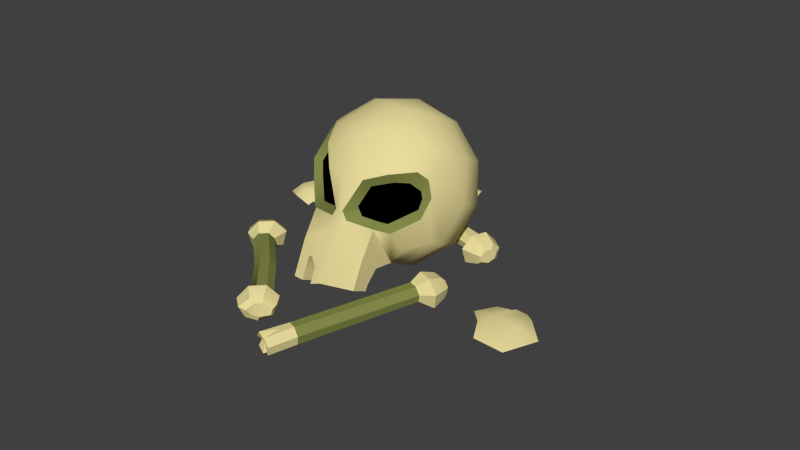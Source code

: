 # Source: Skull.blend  (saved by Blender 2.76.0; exported with 4.5.12 LTS)
import bpy
from mathutils import Matrix  # noqa: F401  (used for matrix-valued properties, if any)

bpy.ops.wm.read_factory_settings(use_empty=True)
scene = bpy.context.scene
scene.name = 'Scene'

# ---- collections
col_collection_1 = bpy.data.collections.new('Collection 1'); scene.collection.children.link(col_collection_1)

# ---- materials (node trees are filled in below, after node groups)
mat_skull = bpy.data.materials.new('Skull')
mat_skull.alpha_threshold = 0.0
mat_skull.use_transparent_shadow = False
mat_skull.diffuse_color = (0.8, 0.7028, 0.3258, 1.0)
mat_skull.roughness = 0.5
mat_skull2 = bpy.data.materials.new('Skull2')
mat_skull2.alpha_threshold = 0.0
mat_skull2.use_transparent_shadow = False
mat_skull2.diffuse_color = (0.2265, 0.2529, 0.06768, 1.0)
mat_skull2.roughness = 0.5
mat_skulleyesockets = bpy.data.materials.new('SkullEyeSockets')
mat_skulleyesockets.alpha_threshold = 0.0
mat_skulleyesockets.use_transparent_shadow = False
mat_skulleyesockets.diffuse_color = (0.0, 0.0, 0.0, 1.0)
mat_skulleyesockets.roughness = 0.5

# ---- material node trees

# ---- world
world_world = bpy.data.worlds.new('World'); scene.world = world_world
world_world.color = (0.05088, 0.05088, 0.05088)
world_world.use_sun_shadow = False
world_world.sun_shadow_jitter_overblur = 0.0
world_world.cycles.sampling_method = 'MANUAL'
world_world.cycles.sample_map_resolution = 256

# ---- meshes
me_untitled = bpy.data.meshes.new('Untitled')
me_untitled.from_pydata([(0.0, 3.052, 5.286), (-1.526, 2.643, 5.286), (-2.643, 1.526, 5.286), (-3.052, 4.608e-07, 5.286), (-2.643, -1.526, 5.286), (-1.526, -2.643, 5.286), (0.0, -3.052, 5.286), (0.0, 5.286, 3.052), (-2.643, 4.578, 3.052), (-4.578, 2.643, 3.052), (-5.286, 7.982e-07, 3.052), (-4.173, -2.409, 3.519), (-2.643, -4.578, 3.052), (0.0, -5.286, 3.052), (0.0, 6.104, -2.668e-07), (-3.052, 5.286, -2.668e-07), (-5.286, 3.052, -2.668e-07), (-6.104, 9.217e-07, -2.668e-07), (-5.286, -3.052, -2.668e-07), (-2.802, -3.07, -0.5326), (0.0, -6.104, -2.668e-07), (-2.643, 4.578, -3.052), (-4.578, 2.643, -3.052), (-5.286, 7.982e-07, -3.052), (-4.929, -2.845, -1.541), (-2.643, -4.578, -3.052), (0.0, -5.457, -2.414), (0.0, 3.052, -5.286), (-1.526, 2.643, -5.286), (-2.643, 1.526, -5.286), (-3.052, 4.608e-07, -5.286), (-2.643, -1.526, -5.286), (-2.643, -4.877, -5.286), (0.0, -5.286, -5.286), (-2.643, -4.877, -8.078), (-2.643, -3.509, -8.078), (0.0, -5.286, -7.765), (-2.643, -3.509, -6.979), (-2.847, -4.932, 1.526), (-1.526, -5.695, -2.668e-07), (-4.285, -2.587, 1.519), (-4.643, -2.795, -2.682e-07), (-2.944, -3.554, -2.504), (-2.461, -4.033, -2.503), (-0.9169, -4.639, -1.926), (-1.752, -4.926, -0.3096), (-2.961, -4.207, 1.087), (-4.983, -1.132, -3.052), (-3.62, -2.09, -4.158), (-3.472, -3.749, -3.052), (-4.409, -2.659, -0.9959), (0.0, -1.526, -5.286), (0.0, -3.509, -7.765), (0.0, -3.509, -6.979), (-1.762, -3.509, -8.078), (-0.881, -3.509, -8.078), (-0.881, -5.15, -8.078), (-1.762, -5.014, -8.078), (-1.762, -3.509, -7.053), (-0.881, -3.509, -7.601), (-0.881, -5.15, -6.851), (-1.762, -5.014, -6.303), (-1.429, -3.509, -7.053), (-1.423, -5.066, -6.303), (-4.749, -2.005, 3.052), (-4.726, -2.729, 2.414), (-4.226, -3.108, 2.742), (-4.111, -3.11, 3.052), (-0.2935, -5.365, -2.465), (-0.6383, -5.115, -3.052), (0.0, -5.286, -3.713), (-3.803, -2.983, 1.854), (-1.255, -4.362, -2.505), (0.0, 0.0, 6.104), (1.526, 2.643, 5.286), (2.643, 1.526, 5.286), (3.052, 4.608e-07, 5.286), (2.643, -1.526, 5.286), (1.526, -2.643, 5.286), (2.643, 4.578, 3.052), (4.578, 2.643, 3.052), (5.286, 7.982e-07, 3.052), (4.749, -2.005, 3.052), (4.173, -2.409, 3.519), (4.111, -3.11, 3.052), (2.643, -4.578, 3.052), (3.052, 5.286, -2.668e-07), (5.286, 3.052, -2.668e-07), (6.104, 9.217e-07, -2.668e-07), (5.046, -2.446, -2.668e-07), (4.726, -2.918, 1.162), (4.226, -3.69, 1.49), (2.847, -4.932, 0.8086), (1.526, -5.695, -2.668e-07), (0.0, 5.286, -3.052), (2.643, 4.578, -3.052), (4.578, 2.643, -3.052), (5.286, 7.982e-07, -3.052), (4.983, -1.132, -3.052), (4.929, -2.845, -1.541), (4.367, -2.49, -0.2139), (4.409, -2.659, -0.9959), (2.944, -3.554, -2.504), (2.461, -4.033, -2.503), (2.802, -3.07, -0.5326), (1.255, -4.362, -2.505), (0.9169, -4.639, -1.926), (1.752, -4.926, -0.3096), (1.526, 2.643, -5.286), (2.643, 1.526, -5.286), (3.052, 4.608e-07, -5.286), (2.643, -1.526, -5.286), (3.62, -2.09, -4.158), (3.472, -3.749, -3.052), (2.643, -4.578, -3.052), (2.643, -4.877, -5.286), (0.6383, -5.115, -3.052), (2.643, -3.509, -6.979), (2.961, -4.207, 0.3694), (3.803, -3.565, 0.6024), (4.285, -2.776, 0.2679), (0.2935, -5.365, -2.465), (2.643, -3.509, -7.397), (2.643, -4.877, -7.397), (-2.643, -3.073, -5.76), (0.0, -3.073, -5.76), (2.643, -3.073, -5.76), (2.815, -9.73, -10.94), (2.248, -9.674, -10.6), (2.098, -9.93, -10.0), (2.477, -10.3, -9.606), (3.1, -10.52, -9.705), (3.499, -10.4, -10.23), (3.372, -10.05, -10.78), (5.929, -2.433, -6.92), (5.33, -2.349, -6.602), (5.173, -2.564, -6.077), (5.575, -2.917, -5.739), (6.235, -3.14, -5.844), (6.655, -3.067, -6.311), (6.518, -2.753, -6.79), (6.44, -1.573, -7.142), (5.398, -1.427, -6.59), (5.08, -1.862, -5.527), (5.841, -2.527, -4.89), (6.95, -2.903, -5.065), (7.742, -2.766, -5.948), (7.466, -2.129, -6.917), (6.734, -0.8851, -6.36), (5.958, -0.7767, -5.949), (5.737, -1.08, -5.209), (6.283, -1.557, -4.752), (7.122, -1.842, -4.885), (7.69, -1.743, -5.518), (7.498, -1.299, -6.193), (6.949, -0.8096, -5.903), (6.439, -0.7383, -5.633), (6.314, -0.9093, -5.216), (6.645, -1.199, -4.938), (7.214, -1.392, -5.029), (7.559, -1.332, -5.413), (7.451, -1.082, -5.793), (1.399, -11.37, -11.52), (1.966, -11.43, -11.86), (2.709, -11.82, -11.72), (2.836, -12.17, -11.17), (2.437, -12.28, -10.65), (1.627, -12.0, -10.52), (1.248, -11.63, -10.92), (2.771, -10.65, -11.27), (2.466, -11.17, -10.06), (1.421, -11.27, -11.09), (1.894, -11.49, -11.07), (-7.27, -3.444, -7.497), (-7.719, -3.958, -7.458), (-7.829, -4.298, -6.99), (-7.519, -4.209, -6.446), (-7.021, -3.758, -6.236), (-6.71, -3.284, -6.517), (-6.821, -3.144, -7.079), (-7.66, -2.528, -7.74), (-8.441, -3.421, -7.672), (-8.665, -4.11, -6.726), (-8.079, -3.942, -5.699), (-7.241, -3.183, -5.345), (-6.655, -2.289, -5.876), (-6.879, -2.006, -7.012), (-8.421, -2.069, -7.124), (-9.002, -2.734, -7.073), (-9.291, -3.334, -6.47), (-8.738, -3.093, -5.677), (-8.104, -2.519, -5.409), (-7.517, -1.726, -5.72), (-7.673, -1.529, -6.511), (-8.458, -2.049, -6.712), (-8.84, -2.486, -6.678), (-9.187, -2.763, -6.31), (-8.673, -2.683, -5.86), (-8.244, -2.294, -5.678), (-7.948, -1.64, -5.786), (-8.036, -1.529, -6.232), (-4.847, -6.299, -8.585), (-4.412, -5.789, -8.648), (-4.955, -6.655, -8.076), (-4.654, -6.589, -7.504), (-4.171, -6.151, -7.3), (-3.869, -5.671, -7.617), (-3.977, -5.509, -8.217), (-0.5234, -9.819, -10.34), (-0.3084, -10.06, -9.301), (0.2385, -9.638, -9.515), (0.1505, -9.527, -9.962), (-1.801, -8.401, -9.809), (-2.25, -8.914, -9.769), (-2.173, -9.68, -10.59), (-1.392, -8.787, -10.66), (-2.36, -9.255, -9.301), (-2.397, -10.37, -9.644), (-2.05, -9.166, -8.757), (-1.811, -10.2, -8.617), (-1.552, -8.714, -8.547), (-0.9738, -9.442, -8.264), (-1.241, -8.241, -8.828), (-0.3876, -8.548, -8.795), (-1.352, -8.101, -9.39), (-0.6117, -8.265, -9.931), (-1.296, -10.3, -10.6), (-0.7152, -9.631, -10.65), (-1.586, -10.9, -9.996), (-1.032, -10.65, -9.203), (-0.3984, -10.08, -8.935), (0.1885, -9.288, -9.246), (0.03243, -9.091, -10.04), (-0.9053, -10.26, -10.3), (-1.001, -10.76, -10.04), (-0.7383, -10.45, -9.483), (12.66, 0.9301, -5.535), (9.68, -0.7743, -6.33), (11.45, -1.333, -6.008), (13.31, -1.049, -6.171), (11.4, -2.872, -7.549), (13.55, -2.544, -7.739), (14.54, -0.1541, -6.688), (13.1, 0.9026, -5.769), (12.56, 1.15, -5.588), (11.92, 1.554, -5.664), (11.83, 0.804, -5.463), (11.67, 0.3708, -5.562), (11.56, 0.3906, -5.542), (10.39, 0.724, -5.765), (9.731, 0.9945, -6.184), (10.6, -1.578, -6.682), (4.816, 5.247, -3.445), (5.033, 5.681, -2.964), (5.087, 5.574, -2.387), (4.937, 5.007, -2.148), (4.696, 4.408, -2.428), (4.546, 4.226, -3.015), (4.599, 4.6, -3.468), (5.478, 5.055, -4.204), (5.855, 5.81, -3.367), (5.964, 5.594, -2.201), (5.68, 4.525, -1.751), (5.275, 3.517, -2.221), (4.992, 3.174, -3.329), (5.1, 3.929, -4.244), (6.453, 4.636, -3.997), (6.734, 5.198, -3.374), (6.81, 5.048, -2.561), (6.606, 4.281, -2.238), (6.3, 3.518, -2.594), (6.097, 3.272, -3.39), (6.172, 3.798, -4.027), (6.735, 4.284, -3.759), (6.92, 4.653, -3.349), (6.963, 4.568, -2.891), (6.839, 4.103, -2.695), (6.631, 3.585, -2.937), (6.508, 3.436, -3.419), (6.551, 3.733, -3.778), (1.668, 6.123, -3.106), (1.784, 5.822, -1.706), (1.407, 5.094, -2.595), (1.459, 5.485, -3.098), (-8.142, 9.614, -1.274), (-7.958, 9.983, -0.8641), (-7.915, 9.898, -0.4058), (-8.038, 9.433, -0.21), (-8.246, 8.915, -0.4514), (-8.37, 8.766, -0.9337), (-8.327, 9.063, -1.293), (-6.176, 8.873, -1.754), (-5.959, 9.306, -1.273), (-6.473, 10.3, -1.274), (-6.851, 9.544, -2.111), (-5.905, 9.2, -0.6958), (-6.365, 10.08, -0.1075), (-6.055, 8.633, -0.4574), (-6.648, 9.014, 0.3425), (-6.296, 8.034, -0.7371), (-7.053, 8.005, -0.1277), (-6.446, 7.852, -1.324), (-7.337, 7.663, -1.236), (-6.393, 8.226, -1.777), (-7.228, 8.418, -2.151), (-7.505, 10.32, -0.9869), (-7.786, 9.755, -1.61), (-7.429, 10.17, -0.1743), (-7.633, 9.4, 0.1486), (-7.939, 8.637, -0.2072), (-8.142, 8.391, -1.003), (-8.067, 8.917, -1.64), (1.878, 6.527, -2.612), (1.929, 6.393, -1.989), (1.552, 5.244, -1.975), (-0.8194, 12.7, 0.2514), (-2.517, 12.35, -0.03216), (-1.991, 11.61, 0.3369), (-0.8587, 11.51, 0.4906), (-2.063, 11.09, -0.2772), (-0.9298, 10.85, -0.3158), (-0.05409, 10.87, -0.7691), (-2.003, 10.42, -1.27), (-1.711, 10.58, -0.895), (-1.706, 10.45, -1.046), (-1.665, 10.4, -1.202), (-1.305, 10.33, -1.008), (-0.9181, 10.53, -0.8976), (-1.01, 10.44, -0.9946), (-0.8874, 10.37, -1.453), (-0.7016, 10.42, -1.105), (-0.3386, 10.57, -1.138), (-0.1067, 11.77, 0.1972), (-0.5518, 12.69, 0.2942), (-0.8139, 12.8, 0.2024), (-1.01, 12.9, -0.06395), (-1.235, 12.52, -0.02849), (-1.417, 12.32, -0.1235), (-1.457, 12.34, -0.1473), (-1.749, 12.77, -0.3404), (-1.971, 13.16, -0.3047), (-2.328, 11.49, -0.6329), (-11.46, 4.763, -2.684), (-11.82, 3.105, -3.796), (-11.15, 3.321, -2.97), (-10.48, 4.007, -2.455), (-10.21, 2.633, -3.443), (-9.443, 3.425, -2.848), (-8.887, 4.547, -2.77), (-9.284, 2.487, -4.274), (-9.132, 2.825, -3.901), (-8.909, 2.873, -3.984), (-8.816, 2.941, -4.069), (-8.624, 3.175, -3.751), (-8.586, 3.537, -3.593), (-8.412, 3.588, -3.729), (-8.165, 3.847, -4.152), (-8.207, 4.0, -3.701), (-8.352, 4.261, -3.426), (-10.07, 4.835, -2.397), (-11.21, 4.888, -2.636), (-11.53, 4.845, -2.774), (-11.84, 4.865, -3.083), (-11.75, 4.458, -2.913), (-11.67, 4.201, -2.949), (-11.72, 4.18, -2.98), (-12.15, 4.019, -3.524), (-12.31, 3.987, -3.973), (-10.62, 2.503, -3.941), (3.765, -6.07, -8.633), (4.347, -6.139, -8.964), (3.611, -6.306, -8.072), (4.001, -6.669, -7.704), (4.643, -6.887, -7.805), (5.052, -6.795, -8.3), (4.92, -6.462, -8.816)], [], [(73, 0, 1), (73, 1, 2), (73, 2, 3), (73, 3, 4), (73, 4, 5), (73, 5, 6), (0, 7, 8, 1), (1, 8, 9, 2), (2, 9, 10, 3), (3, 10, 64, 11, 4), (4, 11, 67, 12, 5), (5, 12, 13, 6), (7, 14, 15, 8), (8, 15, 16, 9), (9, 16, 17, 10), (10, 17, 18, 65, 64), (67, 66, 38, 12), (12, 38, 39, 20, 13), (14, 94, 21, 15), (15, 21, 22, 16), (16, 22, 23, 17), (17, 23, 47, 24, 18), (41, 50, 42, 43, 19), (19, 43, 72, 44, 45), (94, 27, 28, 21), (21, 28, 29, 22), (22, 29, 30, 23), (23, 30, 31, 48, 47), (49, 48, 31, 25), (25, 32, 33, 70, 69), (27, 51, 31, 30, 29, 28), (31, 32, 25), (32, 31, 124, 37, 35, 34), (31, 51, 125, 124), (46, 19, 45), (71, 40, 41, 19, 46), (68, 26, 20, 39), (65, 18, 41, 40), (18, 24, 50, 41), (49, 25, 43, 42), (25, 69, 72, 43), (68, 39, 45, 44), (39, 38, 46, 45), (38, 66, 71, 46), (24, 47, 48, 49), (24, 49, 42, 50), (63, 61, 58, 62), (57, 34, 35, 54), (55, 52, 36, 56), (55, 56, 60, 59), (57, 54, 58, 61), (32, 34, 57, 61, 63, 60, 56, 36, 33), (35, 37, 53, 52, 55, 59, 62, 58, 54), (62, 59, 60, 63), (11, 64, 65, 66, 67), (66, 65, 40, 71), (69, 68, 44, 72), (26, 68, 69, 70), (73, 74, 0), (73, 75, 74), (73, 76, 75), (73, 77, 76), (73, 78, 77), (73, 6, 78), (0, 74, 79, 7), (74, 75, 80, 79), (75, 76, 81, 80), (76, 77, 83, 82, 81), (77, 78, 85, 84, 83), (78, 6, 13, 85), (7, 79, 86, 14), (79, 80, 87, 86), (80, 81, 88, 87), (81, 82, 90, 89, 88), (84, 85, 92, 91), (85, 13, 20, 93, 92), (14, 86, 95, 94), (86, 87, 96, 95), (87, 88, 97, 96), (88, 89, 99, 98, 97), (100, 104, 103, 102, 101), (104, 107, 106, 105, 103), (94, 95, 108, 27), (95, 96, 109, 108), (96, 97, 110, 109), (97, 98, 112, 111, 110), (113, 114, 111, 112), (114, 116, 70, 33, 115), (27, 108, 109, 110, 111, 51), (111, 114, 115), (115, 123, 122, 117, 126, 111), (111, 126, 125, 51), (118, 107, 104), (119, 118, 104, 100, 120), (121, 93, 20, 26), (90, 120, 100, 89), (89, 100, 101, 99), (113, 102, 103, 114), (114, 103, 105, 116), (121, 106, 107, 93), (93, 107, 118, 92), (92, 118, 119, 91), (99, 113, 112, 98), (99, 101, 102, 113), (122, 123, 36, 52), (83, 84, 91, 90, 82), (91, 119, 120, 90), (116, 105, 106, 121), (26, 70, 116, 121), (125, 53, 37, 124), (126, 117, 53, 125), (36, 123, 115, 33), (53, 117, 122, 52), (370, 369, 135, 134), (369, 371, 136, 135), (371, 372, 137, 136), (372, 373, 138, 137), (373, 374, 139, 138), (374, 375, 140, 139), (375, 370, 134, 140), (164, 166, 170, 169), (155, 156, 157, 158, 159, 160, 161), (134, 135, 142, 141), (135, 136, 143, 142), (136, 137, 144, 143), (137, 138, 145, 144), (138, 139, 146, 145), (139, 140, 147, 146), (140, 134, 141, 147), (141, 142, 149, 148), (142, 143, 150, 149), (143, 144, 151, 150), (144, 145, 152, 151), (145, 146, 153, 152), (146, 147, 154, 153), (147, 141, 148, 154), (148, 149, 156, 155), (149, 150, 157, 156), (150, 151, 158, 157), (151, 152, 159, 158), (152, 153, 160, 159), (153, 154, 161, 160), (154, 148, 155, 161), (128, 127, 163, 162), (127, 133, 164, 169, 163), (133, 132, 165, 164), (132, 131, 166, 165), (131, 130, 167, 170, 166), (130, 129, 168, 167), (129, 128, 162, 171, 168), (167, 168, 171, 172), (164, 165, 166), (170, 167, 172, 163, 169), (171, 162, 163, 172), (194, 198, 199, 200), (173, 174, 181, 180), (174, 175, 182, 181), (175, 176, 183, 182), (176, 177, 184, 183), (177, 178, 185, 184), (178, 179, 186, 185), (179, 173, 180, 186), (180, 181, 188, 187), (181, 182, 189, 188), (182, 183, 190, 189), (183, 184, 191, 190), (184, 185, 192, 191), (185, 186, 193, 192), (186, 180, 187, 193), (187, 188, 195, 194), (188, 189, 196, 195), (189, 190, 197, 196), (190, 191, 198, 197), (191, 192, 199, 198), (192, 193, 200, 199), (193, 187, 194, 200), (177, 176, 204, 205), (178, 177, 205, 206), (179, 178, 206, 207), (173, 179, 207, 202), (174, 173, 202, 201), (175, 174, 201, 203), (176, 175, 203, 204), (194, 195, 197, 198), (195, 196, 197), (208, 211, 210, 209), (212, 215, 214, 213), (213, 214, 217, 216), (216, 217, 219, 218), (218, 219, 221, 220), (220, 221, 223, 222), (222, 223, 225, 224), (224, 225, 215, 212), (215, 227, 226, 214), (214, 226, 228, 217), (217, 228, 229, 219), (219, 229, 230, 221), (221, 230, 231, 223), (223, 231, 232, 225), (225, 232, 227, 215), (227, 208, 233, 226), (226, 233, 234, 228), (228, 234, 235, 229), (229, 235, 209, 230), (230, 209, 210, 231), (231, 210, 211, 232), (232, 211, 208, 227), (205, 204, 218, 220), (206, 205, 220, 222), (207, 206, 222, 224), (202, 207, 224, 212), (201, 202, 212, 213), (203, 201, 213, 216), (204, 203, 216, 218), (208, 209, 235, 233), (233, 235, 234), (245, 246, 236, 244), (244, 236, 243), (250, 237, 249), (249, 237, 238, 248), (247, 248, 238, 239, 236, 246), (237, 251, 240, 238), (238, 240, 241, 239), (239, 241, 242), (236, 239, 242, 243), (273, 274, 275, 276, 277, 278, 279), (252, 253, 260, 259), (253, 254, 261, 260), (254, 255, 262, 261), (255, 256, 263, 262), (256, 257, 264, 263), (257, 258, 265, 264), (258, 252, 259, 265), (259, 260, 267, 266), (260, 261, 268, 267), (261, 262, 269, 268), (262, 263, 270, 269), (263, 264, 271, 270), (264, 265, 272, 271), (265, 259, 266, 272), (266, 267, 274, 273), (267, 268, 275, 274), (268, 269, 276, 275), (269, 270, 277, 276), (270, 271, 278, 277), (271, 272, 279, 278), (272, 266, 273, 279), (312, 253, 252, 280), (313, 254, 253, 312), (281, 255, 254, 313), (314, 256, 255, 281), (282, 257, 256, 314), (283, 258, 257, 282), (280, 252, 258, 283), (284, 290, 289, 288, 287, 286, 285), (291, 294, 293, 292), (292, 293, 296, 295), (295, 296, 298, 297), (297, 298, 300, 299), (299, 300, 302, 301), (301, 302, 304, 303), (303, 304, 294, 291), (294, 306, 305, 293), (293, 305, 307, 296), (296, 307, 308, 298), (298, 308, 309, 300), (300, 309, 310, 302), (302, 310, 311, 304), (304, 311, 306, 294), (306, 284, 285, 305), (305, 285, 286, 307), (307, 286, 287, 308), (308, 287, 288, 309), (309, 288, 289, 310), (310, 289, 290, 311), (311, 290, 284, 306), (312, 280, 291, 292), (313, 312, 292, 295), (281, 313, 295, 297), (314, 281, 297, 299), (282, 314, 299, 301), (283, 282, 301, 303), (280, 283, 303, 291), (335, 336, 315, 334), (334, 315, 333), (340, 316, 339), (339, 316, 317, 338), (337, 338, 317, 318, 315, 336), (316, 341, 319, 317), (317, 319, 320, 318), (318, 320, 321, 332), (322, 319, 341), (319, 322, 323, 324, 326, 320), (320, 326, 327, 328, 330, 331, 321), (325, 326, 324), (329, 330, 328), (315, 318, 332, 333), (362, 363, 342, 361), (361, 342, 360), (367, 343, 366), (366, 343, 344, 365), (364, 365, 344, 345, 342, 363), (343, 368, 346, 344), (344, 346, 347, 345), (345, 347, 348, 359), (349, 346, 368), (346, 349, 350, 351, 353, 347), (347, 353, 354, 355, 357, 358, 348), (352, 353, 351), (356, 357, 355), (342, 345, 359, 360), (133, 127, 370, 375), (132, 133, 375, 374), (131, 132, 374, 373), (130, 131, 373, 372), (129, 130, 372, 371), (128, 129, 371, 369), (127, 128, 369, 370)])
me_untitled.polygons.foreach_set('use_smooth', [True] * 318)
me_untitled.polygons.foreach_set('material_index', [0, 0, 0, 0, 0, 0, 0, 0, 0, 0, 0, 0, 0, 0, 0, 0, 0, 0, 0, 0, 0, 0, 2, 2, 0, 0, 0, 0, 0, 0, 0, 0, 0, 0, 2, 2, 0, 1, 1, 1, 1, 1, 1, 1, 0, 1, 0, 0, 0, 0, 0, 0, 0, 0, 0, 1, 1, 0, 0, 0, 0, 0, 0, 0, 0, 0, 0, 0, 0, 0, 0, 0, 0, 0, 0, 0, 0, 0, 0, 0, 2, 2, 0, 0, 0, 0, 0, 0, 0, 0, 0, 0, 2, 2, 0, 1, 1, 1, 1, 1, 1, 1, 0, 1, 0, 0, 1, 1, 0, 0, 0, 0, 0, 1, 1, 1, 1, 1, 1, 1, 0, 0, 0, 0, 0, 0, 0, 0, 0, 0, 0, 0, 0, 0, 0, 0, 0, 0, 0, 0, 0, 0, 0, 0, 0, 0, 0, 0, 0, 0, 0, 0, 0, 0, 0, 0, 0, 0, 0, 0, 0, 0, 0, 0, 0, 0, 0, 0, 0, 0, 0, 0, 0, 0, 0, 0, 1, 1, 1, 1, 1, 1, 1, 0, 0, 0, 0, 0, 0, 0, 0, 0, 0, 0, 0, 0, 0, 0, 0, 0, 0, 0, 0, 0, 0, 0, 0, 1, 1, 1, 1, 1, 1, 1, 0, 0, 0, 0, 0, 0, 0, 0, 0, 0, 0, 0, 0, 0, 0, 0, 0, 0, 0, 0, 0, 0, 0, 0, 0, 0, 0, 0, 0, 0, 0, 0, 0, 0, 0, 0, 0, 0, 0, 0, 0, 0, 0, 0, 0, 0, 0, 0, 0, 0, 0, 0, 0, 0, 0, 0, 0, 0, 0, 0, 0, 0, 0, 0, 0, 0, 0, 0, 0, 0, 0, 0, 0, 0, 0, 0, 0, 0, 0, 0, 0, 0, 0, 0, 0, 0, 0, 0, 0, 0, 0, 0, 0, 0, 0, 0, 0, 1, 1, 1, 1, 1, 1, 1])
_k = set([(18, 24), (18, 65), (24, 49), (25, 31), (25, 32), (25, 49), (25, 69), (31, 124), (32, 34), (34, 35), (34, 57), (35, 37), (35, 54), (36, 56), (36, 123), (37, 124), (38, 39), (38, 66), (39, 68), (40, 41), (40, 71), (41, 50), (42, 43), (42, 50), (43, 72), (44, 45), (44, 72), (45, 46), (46, 71), (52, 55), (52, 122), (54, 57), (54, 58), (55, 56), (55, 59), (56, 60), (57, 61), (58, 62), (59, 62), (60, 63), (61, 63), (65, 66), (68, 69), (89, 90), (89, 99), (90, 91), (91, 92), (92, 93), (93, 121), (99, 113), (100, 101), (100, 120), (101, 102), (102, 103), (103, 105), (105, 106), (106, 107), (107, 118), (111, 114), (111, 126), (113, 114), (114, 115), (114, 116), (115, 123), (116, 121), (117, 122), (117, 126), (118, 119), (119, 120), (122, 123), (127, 163), (127, 370), (128, 162), (128, 369), (129, 168), (129, 371), (130, 167), (130, 372), (131, 166), (131, 373), (132, 165), (132, 374), (133, 164), (133, 375), (134, 135), (134, 140), (134, 141), (134, 370), (135, 142), (135, 369), (136, 143), (136, 371), (137, 138), (137, 144), (137, 372), (138, 139), (138, 145), (138, 373), (139, 140), (139, 146), (139, 374), (140, 147), (140, 375), (141, 142), (141, 147), (141, 148), (142, 143), (142, 149), (143, 144), (143, 150), (144, 145), (144, 151), (145, 146), (145, 152), (146, 147), (146, 153), (147, 154), (148, 149), (148, 155), (149, 150), (149, 156), (150, 151), (150, 157), (151, 158), (152, 159), (153, 160), (154, 161), (155, 156), (155, 161), (156, 157), (157, 158), (158, 159), (159, 160), (160, 161), (162, 163), (162, 171), (163, 169), (163, 172), (164, 165), (164, 166), (164, 169), (165, 166), (166, 170), (167, 168), (167, 170), (167, 172), (168, 171), (169, 170), (171, 172), (173, 174), (173, 179), (173, 180), (173, 202), (174, 181), (174, 201), (175, 182), (175, 203), (176, 177), (176, 183), (176, 204), (177, 178), (177, 184), (177, 205), (178, 179), (178, 185), (178, 206), (179, 186), (179, 207), (180, 181), (180, 186), (180, 187), (181, 182), (181, 188), (182, 183), (182, 189), (183, 184), (183, 190), (184, 185), (184, 191), (185, 186), (185, 192), (186, 193), (187, 188), (187, 194), (188, 189), (188, 195), (189, 190), (189, 196), (190, 197), (191, 198), (192, 199), (193, 200), (194, 195), (194, 200), (195, 196), (196, 197), (197, 198), (198, 199), (199, 200), (201, 213), (202, 212), (203, 216), (204, 218), (205, 220), (206, 222), (207, 224), (208, 211), (208, 227), (208, 233), (209, 210), (209, 230), (209, 235), (210, 211), (210, 231), (211, 232), (212, 213), (212, 215), (212, 224), (213, 214), (214, 215), (214, 217), (214, 226), (215, 225), (215, 227), (216, 217), (217, 219), (217, 228), (218, 219), (218, 220), (219, 221), (219, 229), (220, 221), (220, 222), (221, 223), (221, 230), (222, 223), (222, 224), (223, 225), (223, 231), (224, 225), (225, 232), (226, 227), (226, 228), (226, 233), (228, 229), (228, 234), (229, 235), (233, 234), (234, 235), (252, 253), (252, 258), (252, 259), (252, 280), (253, 260), (253, 312), (254, 261), (254, 313), (255, 256), (255, 262), (255, 281), (256, 257), (256, 263), (256, 314), (257, 258), (257, 264), (257, 282), (258, 265), (258, 283), (259, 260), (259, 265), (259, 266), (260, 261), (260, 267), (261, 262), (261, 268), (262, 263), (262, 269), (263, 264), (263, 270), (264, 265), (264, 271), (265, 272), (266, 267), (266, 273), (267, 268), (267, 274), (268, 269), (268, 275), (269, 276), (270, 277), (271, 278), (272, 279), (273, 274), (273, 279), (274, 275), (275, 276), (276, 277), (277, 278), (278, 279), (280, 291), (281, 297), (282, 301), (283, 303), (284, 285), (284, 290), (284, 306), (285, 286), (285, 305), (286, 287), (286, 307), (287, 288), (287, 308), (288, 289), (288, 309), (289, 290), (289, 310), (290, 311), (291, 292), (291, 294), (291, 303), (292, 293), (292, 312), (293, 294), (293, 296), (293, 305), (294, 304), (294, 306), (295, 296), (295, 313), (296, 298), (296, 307), (297, 298), (297, 299), (298, 300), (298, 308), (299, 300), (299, 301), (299, 314), (300, 302), (300, 309), (301, 302), (301, 303), (302, 304), (302, 310), (303, 304), (304, 311), (305, 306), (305, 307), (307, 308)])
me_untitled.attributes.new('sharp_edge', 'BOOLEAN', 'EDGE').data.foreach_set('value', [ (min(e.vertices), max(e.vertices)) in _k for e in me_untitled.edges])
_uv = me_untitled.uv_layers.new(name='UVChannel_1')
_uv.uv.foreach_set('vector', [0.0, 1.0, 0.0, 0.8333, 0.08333, 0.8333, 0.08333, 1.0, 0.08333, 0.8333, 0.1667, 0.8333, 0.1667, 1.0, 0.1667, 0.8333, 0.25, 0.8333, 0.25, 1.0, 0.25, 0.8333, 0.3333, 0.8333, 0.3333, 1.0, 0.3333, 0.8333, 0.4167, 0.8333, 0.4167, 1.0, 0.4167, 0.8333, 0.5, 0.8333, 0.0, 0.8333, 0.0, 0.6667, 0.08333, 0.6667, 0.08333, 0.8333, 0.08333, 0.8333, 0.08333, 0.6667, 0.1667, 0.6667, 0.1667, 0.8333, 0.1667, 0.8333, 0.1667, 0.6667, 0.25, 0.6667, 0.25, 0.8333, 0.25, 0.8333, 0.25, 0.6667, 0.3132, 0.6667, 0.3333, 0.7015, 0.3333, 0.8333, 0.3333, 0.8333, 0.3333, 0.7015, 0.3535, 0.6667, 0.4167, 0.6667, 0.4167, 0.8333, 0.4167, 0.8333, 0.4167, 0.6667, 0.5, 0.6667, 0.5, 0.8333, 0.0, 0.6667, 0.0, 0.5, 0.08333, 0.5, 0.08333, 0.6667, 0.08333, 0.6667, 0.08333, 0.5, 0.1667, 0.5, 0.1667, 0.6667, 0.1667, 0.6667, 0.1667, 0.5, 0.25, 0.5, 0.25, 0.6667, 0.25, 0.6667, 0.25, 0.5, 0.3333, 0.5, 0.3333, 0.6318, 0.3132, 0.6667, 0.3535, 0.6667, 0.3503, 0.6497, 0.4167, 0.5833, 0.4167, 0.6667, 0.4167, 0.6667, 0.4167, 0.5833, 0.4583, 0.5, 0.5, 0.5, 0.5, 0.6667, 0.0, 0.5, 0.0, 0.3333, 0.08333, 0.3333, 0.08333, 0.5, 0.08333, 0.5, 0.08333, 0.3333, 0.1667, 0.3333, 0.1667, 0.5, 0.1667, 0.5, 0.1667, 0.3333, 0.25, 0.3333, 0.25, 0.5, 0.25, 0.5, 0.25, 0.3333, 0.2857, 0.3333, 0.3333, 0.4159, 0.3333, 0.5, 0.3333, 0.5, 0.3333, 0.4338, 0.3914, 0.3333, 0.4167, 0.3333, 0.4167, 0.5, 0.4167, 0.5, 0.4167, 0.3333, 0.4712, 0.3333, 0.489, 0.3774, 0.4583, 0.5, 0.0, 0.3333, 0.0, 0.1667, 0.08333, 0.1667, 0.08333, 0.3333, 0.08333, 0.3333, 0.08333, 0.1667, 0.1667, 0.1667, 0.1667, 0.3333, 0.1667, 0.3333, 0.1667, 0.1667, 0.25, 0.1667, 0.25, 0.3333, 0.25, 0.3333, 0.25, 0.1667, 0.3333, 0.1667, 0.3333, 0.2508, 0.2857, 0.3333, 0.381, 0.3333, 0.3333, 0.2508, 0.3333, 0.1667, 0.4167, 0.3333, 0.4167, 0.3333, 0.4167, 0.1667, 0.5, 0.1667, 0.5, 0.284, 0.4799, 0.3333, 1.0, 0.1667, 0.5, 0.1667, 0.3333, 0.1667, 0.25, 0.1667, 0.1667, 0.1667, 0.08333, 0.1667, 0.3333, 0.1667, 0.4167, 0.1667, 0.4167, 0.3333, 0.4167, 0.1667, 0.3333, 0.1667, 0.3333, 0.1667, 0.3333, 0.1667, 0.3333, 0.1667, 0.4167, 0.1667, 0.3333, 0.1667, 0.5, 0.1667, 0.5, 0.1667, 0.3333, 0.1667, 0.4167, 0.5833, 0.4167, 0.5, 0.4583, 0.5, 0.3569, 0.6431, 0.3333, 0.6174, 0.3333, 0.5, 0.4167, 0.5, 0.4167, 0.5833, 0.492, 0.3654, 0.5, 0.3682, 0.5, 0.5, 0.4583, 0.5, 0.3333, 0.6318, 0.3333, 0.5, 0.3333, 0.5, 0.3333, 0.6174, 0.3333, 0.5, 0.3333, 0.4159, 0.3333, 0.4338, 0.3333, 0.5, 0.381, 0.3333, 0.4167, 0.3333, 0.4167, 0.3333, 0.3914, 0.3333, 0.4167, 0.3333, 0.4799, 0.3333, 0.4712, 0.3333, 0.4167, 0.3333, 0.492, 0.3654, 0.4583, 0.5, 0.4583, 0.5, 0.489, 0.3774, 0.4583, 0.5, 0.4167, 0.5833, 0.4167, 0.5833, 0.4583, 0.5, 0.4167, 0.5833, 0.3503, 0.6497, 0.3569, 0.6431, 0.4167, 0.5833, 0.3333, 0.4159, 0.2857, 0.3333, 0.3333, 0.2508, 0.381, 0.3333, 0.3333, 0.4159, 0.381, 0.3333, 0.3914, 0.3333, 0.3333, 0.4338, 0.4551, 0.1667, 0.4444, 0.1667, 0.3889, 0.1667, 0.4099, 0.1667, 0.4444, 0.1667, 0.4167, 0.1667, 0.3333, 0.1667, 0.3889, 0.1667, 0.4444, 0.1667, 0.5, 0.1667, 0.5, 0.1667, 0.4722, 0.1667, 0.4444, 0.1667, 0.4722, 0.1667, 0.4722, 0.1667, 0.4444, 0.1667, 0.4444, 0.1667, 0.3889, 0.1667, 0.3889, 0.1667, 0.4444, 0.1667, 0.4167, 0.1667, 0.4167, 0.1667, 0.4444, 0.1667, 0.4444, 0.1667, 0.4551, 0.1667, 0.4722, 0.1667, 0.4722, 0.1667, 0.5, 0.1667, 0.5, 0.1667, 0.3333, 0.1667, 0.3333, 0.1667, 0.5, 0.1667, 0.5, 0.1667, 0.4444, 0.1667, 0.4444, 0.1667, 0.4099, 0.1667, 0.3889, 0.1667, 0.3889, 0.1667, 0.4099, 0.1667, 0.4444, 0.1667, 0.4722, 0.1667, 0.4551, 0.1667, 0.3333, 0.7015, 0.3132, 0.6667, 0.3333, 0.6318, 0.3503, 0.6497, 0.3535, 0.6667, 0.3503, 0.6497, 0.3333, 0.6318, 0.3333, 0.6174, 0.3569, 0.6431, 0.4799, 0.3333, 0.492, 0.3654, 0.489, 0.3774, 0.4712, 0.3333, 0.5, 0.3682, 0.492, 0.3654, 0.4799, 0.3333, 0.5, 0.284, 0.0, 1.0, 0.08333, 0.8333, 0.0, 0.8333, 0.08333, 1.0, 0.1667, 0.8333, 0.08333, 0.8333, 0.1667, 1.0, 0.25, 0.8333, 0.1667, 0.8333, 0.25, 1.0, 0.3333, 0.8333, 0.25, 0.8333, 0.3333, 1.0, 0.4167, 0.8333, 0.3333, 0.8333, 0.4167, 1.0, 0.5, 0.8333, 0.4167, 0.8333, 0.0, 0.8333, 0.08333, 0.8333, 0.08333, 0.6667, 0.0, 0.6667, 0.08333, 0.8333, 0.1667, 0.8333, 0.1667, 0.6667, 0.08333, 0.6667, 0.1667, 0.8333, 0.25, 0.8333, 0.25, 0.6667, 0.1667, 0.6667, 0.25, 0.8333, 0.3333, 0.8333, 0.3333, 0.7015, 0.3132, 0.6667, 0.25, 0.6667, 0.3333, 0.8333, 0.4167, 0.8333, 0.4167, 0.6667, 0.3535, 0.6667, 0.3333, 0.7015, 0.4167, 0.8333, 0.5, 0.8333, 0.5, 0.6667, 0.4167, 0.6667, 0.0, 0.6667, 0.08333, 0.6667, 0.08333, 0.5, 0.0, 0.5, 0.08333, 0.6667, 0.1667, 0.6667, 0.1667, 0.5, 0.08333, 0.5, 0.1667, 0.6667, 0.25, 0.6667, 0.25, 0.5, 0.1667, 0.5, 0.25, 0.6667, 0.3132, 0.6667, 0.3333, 0.6318, 0.3333, 0.5, 0.25, 0.5, 0.3535, 0.6667, 0.4167, 0.6667, 0.4167, 0.5833, 0.3503, 0.6497, 0.4167, 0.6667, 0.5, 0.6667, 0.5, 0.5, 0.4583, 0.5, 0.4167, 0.5833, 0.0, 0.5, 0.08333, 0.5, 0.08333, 0.3333, 0.0, 0.3333, 0.08333, 0.5, 0.1667, 0.5, 0.1667, 0.3333, 0.08333, 0.3333, 0.1667, 0.5, 0.25, 0.5, 0.25, 0.3333, 0.1667, 0.3333, 0.25, 0.5, 0.3333, 0.5, 0.3333, 0.4159, 0.2857, 0.3333, 0.25, 0.3333, 0.3333, 0.5, 0.4167, 0.5, 0.4167, 0.3333, 0.3914, 0.3333, 0.3333, 0.4338, 0.4167, 0.5, 0.4583, 0.5, 0.489, 0.3774, 0.4712, 0.3333, 0.4167, 0.3333, 0.0, 0.3333, 0.08333, 0.3333, 0.08333, 0.1667, 0.0, 0.1667, 0.08333, 0.3333, 0.1667, 0.3333, 0.1667, 0.1667, 0.08333, 0.1667, 0.1667, 0.3333, 0.25, 0.3333, 0.25, 0.1667, 0.1667, 0.1667, 0.25, 0.3333, 0.2857, 0.3333, 0.3333, 0.2508, 0.3333, 0.1667, 0.25, 0.1667, 0.381, 0.3333, 0.4167, 0.3333, 0.3333, 0.1667, 0.3333, 0.2508, 0.4167, 0.3333, 0.4799, 0.3333, 0.5, 0.284, 0.5, 0.1667, 0.4167, 0.1667, 1.0, 0.1667, 0.08333, 0.1667, 0.1667, 0.1667, 0.25, 0.1667, 0.3333, 0.1667, 0.5, 0.1667, 0.3333, 0.1667, 0.4167, 0.3333, 0.4167, 0.1667, 0.4167, 0.1667, 0.4167, 0.1667, 0.3333, 0.1667, 0.3333, 0.1667, 0.3333, 0.1667, 0.3333, 0.1667, 0.3333, 0.1667, 0.3333, 0.1667, 0.5, 0.1667, 0.5, 0.1667, 0.4167, 0.5833, 0.4583, 0.5, 0.4167, 0.5, 0.3569, 0.6431, 0.4167, 0.5833, 0.4167, 0.5, 0.3333, 0.5, 0.3333, 0.6174, 0.492, 0.3654, 0.4583, 0.5, 0.5, 0.5, 0.5, 0.3682, 0.3333, 0.6318, 0.3333, 0.6174, 0.3333, 0.5, 0.3333, 0.5, 0.3333, 0.5, 0.3333, 0.5, 0.3333, 0.4338, 0.3333, 0.4159, 0.381, 0.3333, 0.3914, 0.3333, 0.4167, 0.3333, 0.4167, 0.3333, 0.4167, 0.3333, 0.4167, 0.3333, 0.4712, 0.3333, 0.4799, 0.3333, 0.492, 0.3654, 0.489, 0.3774, 0.4583, 0.5, 0.4583, 0.5, 0.4583, 0.5, 0.4583, 0.5, 0.4167, 0.5833, 0.4167, 0.5833, 0.4167, 0.5833, 0.4167, 0.5833, 0.3569, 0.6431, 0.3503, 0.6497, 0.3333, 0.4159, 0.381, 0.3333, 0.3333, 0.2508, 0.2857, 0.3333, 0.3333, 0.4159, 0.3333, 0.4338, 0.3914, 0.3333, 0.381, 0.3333, 0.4444, 0.1667, 0.4722, 0.1667, 0.5, 0.1667, 0.5, 0.1667, 0.3333, 0.7015, 0.3535, 0.6667, 0.3503, 0.6497, 0.3333, 0.6318, 0.3132, 0.6667, 0.3503, 0.6497, 0.3569, 0.6431, 0.3333, 0.6174, 0.3333, 0.6318, 0.4799, 0.3333, 0.4712, 0.3333, 0.489, 0.3774, 0.492, 0.3654, 0.5, 0.3682, 0.5, 0.284, 0.4799, 0.3333, 0.492, 0.3654, 0.5, 0.1667, 0.5, 0.1667, 0.3333, 0.1667, 0.3333, 0.1667, 0.3333, 0.1667, 0.3333, 0.1667, 0.5, 0.1667, 0.5, 0.1667, 0.5, 0.1667, 0.4722, 0.1667, 0.4167, 0.1667, 0.5, 0.1667, 0.5, 0.1667, 0.3333, 0.1667, 0.3333, 0.1667, 0.5, 0.1667, 0.75, 0.5, 0.8929, 0.5, 0.8929, 1.0, 0.75, 1.0, 0.8929, 0.5, 1.036, 0.5, 1.036, 1.0, 0.8929, 1.0, 0.03571, 0.5, 0.1786, 0.5, 0.1786, 1.0, 0.03571, 1.0, 0.1786, 0.5, 0.3214, 0.5, 0.3214, 1.0, 0.1786, 1.0, 0.3214, 0.5, 0.4643, 0.5, 0.4643, 1.0, 0.3214, 1.0, 0.4643, 0.5, 0.6071, 0.5, 0.6071, 1.0, 0.4643, 1.0, 0.6071, 0.5, 0.75, 0.5, 0.75, 1.0, 0.6071, 1.0, 0.8909, 0.8117, 0.7169, 0.04952, 0.5, 0.04952, 0.6955, 0.9059, 0.5, 1.0, 0.1091, 0.8117, 0.01254, 0.3887, 0.2831, 0.04952, 0.7169, 0.04952, 0.9875, 0.3887, 0.8909, 0.8117, 0.5, 1.0, 0.1091, 0.8117, 0.1091, 0.8117, 0.5, 1.0, 0.1091, 0.8117, 0.01254, 0.3887, 0.01254, 0.3887, 0.1091, 0.8117, 0.01254, 0.3887, 0.2831, 0.04952, 0.2831, 0.04952, 0.01254, 0.3887, 0.2831, 0.04952, 0.7169, 0.04952, 0.7169, 0.04952, 0.2831, 0.04952, 0.7169, 0.04952, 0.9875, 0.3887, 0.9875, 0.3887, 0.7169, 0.04952, 0.9875, 0.3887, 0.8909, 0.8117, 0.8909, 0.8117, 0.9875, 0.3887, 0.8909, 0.8117, 0.5, 1.0, 0.5, 1.0, 0.8909, 0.8117, 0.5, 1.0, 0.1091, 0.8117, 0.1091, 0.8117, 0.5, 1.0, 0.1091, 0.8117, 0.01254, 0.3887, 0.01254, 0.3887, 0.1091, 0.8117, 0.01254, 0.3887, 0.2831, 0.04952, 0.2831, 0.04952, 0.01254, 0.3887, 0.2831, 0.04952, 0.7169, 0.04952, 0.7169, 0.04952, 0.2831, 0.04952, 0.7169, 0.04952, 0.9875, 0.3887, 0.9875, 0.3887, 0.7169, 0.04952, 0.9875, 0.3887, 0.8909, 0.8117, 0.8909, 0.8117, 0.9875, 0.3887, 0.8909, 0.8117, 0.5, 1.0, 0.5, 1.0, 0.8909, 0.8117, 0.5, 1.0, 0.1091, 0.8117, 0.1091, 0.8117, 0.5, 1.0, 0.1091, 0.8117, 0.01254, 0.3887, 0.01254, 0.3887, 0.1091, 0.8117, 0.01254, 0.3887, 0.2831, 0.04952, 0.2831, 0.04952, 0.01254, 0.3887, 0.2831, 0.04952, 0.7169, 0.04952, 0.7169, 0.04952, 0.2831, 0.04952, 0.7169, 0.04952, 0.9875, 0.3887, 0.9875, 0.3887, 0.7169, 0.04952, 0.9875, 0.3887, 0.8909, 0.8117, 0.8909, 0.8117, 0.9875, 0.3887, 0.8909, 0.8117, 0.5, 1.0, 0.5, 1.0, 0.8909, 0.8117, 0.1091, 0.8117, 0.5, 1.0, 0.5, 1.0, 0.1091, 0.8117, 0.5, 1.0, 0.8909, 0.8117, 0.8909, 0.8117, 0.6955, 0.9059, 0.5, 1.0, 0.8909, 0.8117, 0.9875, 0.3887, 0.9875, 0.3887, 0.8909, 0.8117, 0.9875, 0.3887, 0.7169, 0.04952, 0.7169, 0.04952, 0.9875, 0.3887, 0.7169, 0.04952, 0.2831, 0.04952, 0.2831, 0.04952, 0.5, 0.04952, 0.7169, 0.04952, 0.2831, 0.04952, 0.01254, 0.3887, 0.01254, 0.3887, 0.2831, 0.04952, 0.01254, 0.3887, 0.1091, 0.8117, 0.1091, 0.8117, 0.06081, 0.6002, 0.01254, 0.3887, 0.2831, 0.04952, 0.01254, 0.3887, 0.06081, 0.6002, 0.3915, 0.5248, 0.8909, 0.8117, 0.9875, 0.3887, 0.7169, 0.04952, 0.5, 0.04952, 0.2831, 0.04952, 0.3915, 0.5248, 0.5, 1.0, 0.6955, 0.9059, 0.06081, 0.6002, 0.1091, 0.8117, 0.5, 1.0, 0.3915, 0.5248, 0.5, 1.0, 0.7169, 0.04952, 0.9875, 0.3887, 0.8909, 0.8117, 0.5, 1.0, 0.1091, 0.8117, 0.1091, 0.8117, 0.5, 1.0, 0.1091, 0.8117, 0.01254, 0.3887, 0.01254, 0.3887, 0.1091, 0.8117, 0.01254, 0.3887, 0.2831, 0.04952, 0.2831, 0.04952, 0.01254, 0.3887, 0.2831, 0.04952, 0.7169, 0.04952, 0.7169, 0.04952, 0.2831, 0.04952, 0.7169, 0.04952, 0.9875, 0.3887, 0.9875, 0.3887, 0.7169, 0.04952, 0.9875, 0.3887, 0.8909, 0.8117, 0.8909, 0.8117, 0.9875, 0.3887, 0.8909, 0.8117, 0.5, 1.0, 0.5, 1.0, 0.8909, 0.8117, 0.5, 1.0, 0.1091, 0.8117, 0.1091, 0.8117, 0.5, 1.0, 0.1091, 0.8117, 0.01254, 0.3887, 0.01254, 0.3887, 0.1091, 0.8117, 0.01254, 0.3887, 0.2831, 0.04952, 0.2831, 0.04952, 0.01254, 0.3887, 0.2831, 0.04952, 0.7169, 0.04952, 0.7169, 0.04952, 0.2831, 0.04952, 0.7169, 0.04952, 0.9875, 0.3887, 0.9875, 0.3887, 0.7169, 0.04952, 0.9875, 0.3887, 0.8909, 0.8117, 0.8909, 0.8117, 0.9875, 0.3887, 0.8909, 0.8117, 0.5, 1.0, 0.5, 1.0, 0.8909, 0.8117, 0.5, 1.0, 0.1091, 0.8117, 0.1091, 0.8117, 0.5, 1.0, 0.1091, 0.8117, 0.01254, 0.3887, 0.01254, 0.3887, 0.1091, 0.8117, 0.01254, 0.3887, 0.2831, 0.04952, 0.2831, 0.04952, 0.01254, 0.3887, 0.2831, 0.04952, 0.7169, 0.04952, 0.7169, 0.04952, 0.2831, 0.04952, 0.7169, 0.04952, 0.9875, 0.3887, 0.9875, 0.3887, 0.7169, 0.04952, 0.9875, 0.3887, 0.8909, 0.8117, 0.8909, 0.8117, 0.9875, 0.3887, 0.8909, 0.8117, 0.5, 1.0, 0.5, 1.0, 0.8909, 0.8117, 0.3214, 1.0, 0.1786, 1.0, 0.1786, 0.4566, 0.3214, 0.4566, 0.4643, 1.0, 0.3214, 1.0, 0.3214, 0.4566, 0.4643, 0.4566, 0.6071, 1.0, 0.4643, 1.0, 0.4643, 0.4566, 0.6071, 0.4566, 0.75, 1.0, 0.6071, 1.0, 0.6071, 0.4566, 0.75, 0.4566, 0.8929, 1.0, 0.75, 1.0, 0.75, 0.4566, 0.8929, 0.4566, 1.036, 1.0, 0.8929, 1.0, 0.8929, 0.4566, 1.036, 0.4566, 0.1786, 1.0, 0.03571, 1.0, 0.03571, 0.4566, 0.1786, 0.4566, 0.5, 1.0, 0.1091, 0.8117, 0.2831, 0.04952, 0.7169, 0.04952, 0.1091, 0.8117, 0.01254, 0.3887, 0.2831, 0.04952, 0.5, 1.0, 0.8909, 0.8117, 0.9875, 0.3887, 0.7169, 0.04952, 0.5, 1.0, 0.5, 1.0, 0.1091, 0.8117, 0.1091, 0.8117, 0.1091, 0.8117, 0.1091, 0.8117, 0.01254, 0.3887, 0.01254, 0.3887, 0.01254, 0.3887, 0.01254, 0.3887, 0.2831, 0.04952, 0.2831, 0.04952, 0.2831, 0.04952, 0.2831, 0.04952, 0.7169, 0.04952, 0.7169, 0.04952, 0.7169, 0.04952, 0.7169, 0.04952, 0.9875, 0.3887, 0.9875, 0.3887, 0.9875, 0.3887, 0.9875, 0.3887, 0.8909, 0.8117, 0.8909, 0.8117, 0.8909, 0.8117, 0.8909, 0.8117, 0.5, 1.0, 0.5, 1.0, 0.5, 1.0, 0.5, 1.0, 0.1091, 0.8117, 0.1091, 0.8117, 0.1091, 0.8117, 0.1091, 0.8117, 0.01254, 0.3887, 0.01254, 0.3887, 0.01254, 0.3887, 0.01254, 0.3887, 0.2831, 0.04952, 0.2831, 0.04952, 0.2831, 0.04952, 0.2831, 0.04952, 0.7169, 0.04952, 0.7169, 0.04952, 0.7169, 0.04952, 0.7169, 0.04952, 0.9875, 0.3887, 0.9875, 0.3887, 0.9875, 0.3887, 0.9875, 0.3887, 0.8909, 0.8117, 0.8909, 0.8117, 0.8909, 0.8117, 0.8909, 0.8117, 0.5, 1.0, 0.5, 1.0, 0.5, 1.0, 0.5, 1.0, 0.1091, 0.8117, 0.1091, 0.8117, 0.1091, 0.8117, 0.1091, 0.8117, 0.01254, 0.3887, 0.01254, 0.3887, 0.01254, 0.3887, 0.01254, 0.3887, 0.2831, 0.04952, 0.2831, 0.04952, 0.2831, 0.04952, 0.2831, 0.04952, 0.7169, 0.04952, 0.7169, 0.04952, 0.7169, 0.04952, 0.7169, 0.04952, 0.9875, 0.3887, 0.9875, 0.3887, 0.9875, 0.3887, 0.9875, 0.3887, 0.8909, 0.8117, 0.8909, 0.8117, 0.8909, 0.8117, 0.8909, 0.8117, 0.5, 1.0, 0.5, 1.0, 0.3214, 0.4566, 0.1786, 0.4566, 0.1786, 1.0, 0.3214, 1.0, 0.4643, 0.4566, 0.3214, 0.4566, 0.3214, 1.0, 0.4643, 1.0, 0.6071, 0.4566, 0.4643, 0.4566, 0.4643, 1.0, 0.6071, 1.0, 0.75, 0.4566, 0.6071, 0.4566, 0.6071, 1.0, 0.75, 1.0, 0.8929, 0.4566, 0.75, 0.4566, 0.75, 1.0, 0.8929, 1.0, 1.036, 0.4566, 0.8929, 0.4566, 0.8929, 1.0, 1.036, 1.0, 0.1786, 0.4566, 0.03571, 0.4566, 0.03571, 1.0, 0.1786, 1.0, 0.5, 1.0, 0.7169, 0.04952, 0.2831, 0.04952, 0.1091, 0.8117, 0.1091, 0.8117, 0.2831, 0.04952, 0.01254, 0.3887, 0.354, 0.8927, 0.3525, 0.8333, 0.4167, 0.8333, 0.4072, 0.8523, 0.4167, 0.8523, 0.4167, 0.8333, 0.4425, 0.81, 0.1905, 0.776, 0.25, 0.6667, 0.25, 0.8007, 0.25, 0.8007, 0.25, 0.6667, 0.3333, 0.6667, 0.3333, 0.8035, 0.3382, 0.8006, 0.3333, 0.8035, 0.3333, 0.6667, 0.4167, 0.6667, 0.4167, 0.8333, 0.3525, 0.8333, 0.25, 0.6667, 0.2898, 0.5, 0.3333, 0.5, 0.3333, 0.6667, 0.3333, 0.6667, 0.3333, 0.5, 0.4167, 0.5, 0.4167, 0.6667, 0.4167, 0.6667, 0.4167, 0.5, 0.4877, 0.6667, 0.4167, 0.8333, 0.4167, 0.6667, 0.4877, 0.6667, 0.4425, 0.81, 0.5, 1.0, 0.1091, 0.8117, 0.01254, 0.3887, 0.2831, 0.04952, 0.7169, 0.04952, 0.9875, 0.3887, 0.8909, 0.8117, 0.5, 1.0, 0.1091, 0.8117, 0.1091, 0.8117, 0.5, 1.0, 0.1091, 0.8117, 0.01254, 0.3887, 0.01254, 0.3887, 0.1091, 0.8117, 0.01254, 0.3887, 0.2831, 0.04952, 0.2831, 0.04952, 0.01254, 0.3887, 0.2831, 0.04952, 0.7169, 0.04952, 0.7169, 0.04952, 0.2831, 0.04952, 0.7169, 0.04952, 0.9875, 0.3887, 0.9875, 0.3887, 0.7169, 0.04952, 0.9875, 0.3887, 0.8909, 0.8117, 0.8909, 0.8117, 0.9875, 0.3887, 0.8909, 0.8117, 0.5, 1.0, 0.5, 1.0, 0.8909, 0.8117, 0.5, 1.0, 0.1091, 0.8117, 0.1091, 0.8117, 0.5, 1.0, 0.1091, 0.8117, 0.01254, 0.3887, 0.01254, 0.3887, 0.1091, 0.8117, 0.01254, 0.3887, 0.2831, 0.04952, 0.2831, 0.04952, 0.01254, 0.3887, 0.2831, 0.04952, 0.7169, 0.04952, 0.7169, 0.04952, 0.2831, 0.04952, 0.7169, 0.04952, 0.9875, 0.3887, 0.9875, 0.3887, 0.7169, 0.04952, 0.9875, 0.3887, 0.8909, 0.8117, 0.8909, 0.8117, 0.9875, 0.3887, 0.8909, 0.8117, 0.5, 1.0, 0.5, 1.0, 0.8909, 0.8117, 0.5, 1.0, 0.1091, 0.8117, 0.1091, 0.8117, 0.5, 1.0, 0.1091, 0.8117, 0.01254, 0.3887, 0.01254, 0.3887, 0.1091, 0.8117, 0.01254, 0.3887, 0.2831, 0.04952, 0.2831, 0.04952, 0.01254, 0.3887, 0.2831, 0.04952, 0.7169, 0.04952, 0.7169, 0.04952, 0.2831, 0.04952, 0.7169, 0.04952, 0.9875, 0.3887, 0.9875, 0.3887, 0.7169, 0.04952, 0.9875, 0.3887, 0.8909, 0.8117, 0.8909, 0.8117, 0.9875, 0.3887, 0.8909, 0.8117, 0.5, 1.0, 0.5, 1.0, 0.8909, 0.8117, 0.8929, 0.3425, 0.8929, 1.0, 0.75, 1.0, 0.75, 0.3425, 1.036, 0.3425, 1.036, 1.0, 0.8929, 1.0, 0.8929, 0.3425, 0.1786, 0.3425, 0.1786, 1.0, 0.03571, 1.0, 0.03571, 0.3425, 0.3214, 0.3425, 0.3214, 1.0, 0.1786, 1.0, 0.1786, 0.3425, 0.4643, 0.3425, 0.4643, 1.0, 0.3214, 1.0, 0.3214, 0.3425, 0.6071, 0.3425, 0.6071, 1.0, 0.4643, 1.0, 0.4643, 0.3425, 0.75, 0.3425, 0.75, 1.0, 0.6071, 1.0, 0.6071, 0.3425, 0.5, 1.0, 0.8909, 0.8117, 0.9875, 0.3887, 0.7169, 0.04952, 0.2831, 0.04952, 0.01254, 0.3887, 0.1091, 0.8117, 0.5, 1.0, 0.5, 1.0, 0.1091, 0.8117, 0.1091, 0.8117, 0.1091, 0.8117, 0.1091, 0.8117, 0.01254, 0.3887, 0.01254, 0.3887, 0.01254, 0.3887, 0.01254, 0.3887, 0.2831, 0.04952, 0.2831, 0.04952, 0.2831, 0.04952, 0.2831, 0.04952, 0.7169, 0.04952, 0.7169, 0.04952, 0.7169, 0.04952, 0.7169, 0.04952, 0.9875, 0.3887, 0.9875, 0.3887, 0.9875, 0.3887, 0.9875, 0.3887, 0.8909, 0.8117, 0.8909, 0.8117, 0.8909, 0.8117, 0.8909, 0.8117, 0.5, 1.0, 0.5, 1.0, 0.5, 1.0, 0.5, 1.0, 0.1091, 0.8117, 0.1091, 0.8117, 0.1091, 0.8117, 0.1091, 0.8117, 0.01254, 0.3887, 0.01254, 0.3887, 0.01254, 0.3887, 0.01254, 0.3887, 0.2831, 0.04952, 0.2831, 0.04952, 0.2831, 0.04952, 0.2831, 0.04952, 0.7169, 0.04952, 0.7169, 0.04952, 0.7169, 0.04952, 0.7169, 0.04952, 0.9875, 0.3887, 0.9875, 0.3887, 0.9875, 0.3887, 0.9875, 0.3887, 0.8909, 0.8117, 0.8909, 0.8117, 0.8909, 0.8117, 0.8909, 0.8117, 0.5, 1.0, 0.5, 1.0, 0.5, 1.0, 0.5, 1.0, 0.1091, 0.8117, 0.1091, 0.8117, 0.1091, 0.8117, 0.1091, 0.8117, 0.01254, 0.3887, 0.01254, 0.3887, 0.01254, 0.3887, 0.01254, 0.3887, 0.2831, 0.04952, 0.2831, 0.04952, 0.2831, 0.04952, 0.2831, 0.04952, 0.7169, 0.04952, 0.7169, 0.04952, 0.7169, 0.04952, 0.7169, 0.04952, 0.9875, 0.3887, 0.9875, 0.3887, 0.9875, 0.3887, 0.9875, 0.3887, 0.8909, 0.8117, 0.8909, 0.8117, 0.8909, 0.8117, 0.8909, 0.8117, 0.5, 1.0, 0.5, 1.0, 0.8929, 0.3425, 0.75, 0.3425, 0.75, 1.0, 0.8929, 1.0, 1.036, 0.3425, 0.8929, 0.3425, 0.8929, 1.0, 1.036, 1.0, 0.1786, 0.3425, 0.03571, 0.3425, 0.03571, 1.0, 0.1786, 1.0, 0.3214, 0.3425, 0.1786, 0.3425, 0.1786, 1.0, 0.3214, 1.0, 0.4643, 0.3425, 0.3214, 0.3425, 0.3214, 1.0, 0.4643, 1.0, 0.6071, 0.3425, 0.4643, 0.3425, 0.4643, 1.0, 0.6071, 1.0, 0.75, 0.3425, 0.6071, 0.3425, 0.6071, 1.0, 0.75, 1.0, 0.354, 0.8927, 0.3525, 0.8333, 0.4167, 0.8333, 0.4072, 0.8523, 0.4167, 0.8523, 0.4167, 0.8333, 0.4425, 0.81, 0.1905, 0.776, 0.25, 0.6667, 0.25, 0.8007, 0.25, 0.8007, 0.25, 0.6667, 0.3333, 0.6667, 0.3333, 0.8035, 0.3382, 0.8006, 0.3333, 0.8035, 0.3333, 0.6667, 0.4167, 0.6667, 0.4167, 0.8333, 0.3525, 0.8333, 0.25, 0.6667, 0.2898, 0.5, 0.3333, 0.5, 0.3333, 0.6667, 0.3333, 0.6667, 0.3333, 0.5, 0.4167, 0.5, 0.4167, 0.6667, 0.4167, 0.6667, 0.4167, 0.5, 0.5, 0.5, 0.4877, 0.6667, 0.3333, 0.3333, 0.3333, 0.5, 0.2898, 0.5, 0.3333, 0.5, 0.3333, 0.3333, 0.3714, 0.3608, 0.3802, 0.3333, 0.4143, 0.3333, 0.4167, 0.5, 0.4167, 0.5, 0.4143, 0.3333, 0.4445, 0.3595, 0.4522, 0.3333, 0.4875, 0.3333, 0.5, 0.3813, 0.5, 0.5, 0.3866, 0.3158, 0.4143, 0.3333, 0.3802, 0.3333, 0.4828, 0.2718, 0.4875, 0.3333, 0.4522, 0.3333, 0.4167, 0.8333, 0.4167, 0.6667, 0.4877, 0.6667, 0.4425, 0.81, 0.354, 0.8927, 0.3525, 0.8333, 0.4167, 0.8333, 0.4072, 0.8523, 0.4167, 0.8523, 0.4167, 0.8333, 0.4425, 0.81, 0.1905, 0.776, 0.25, 0.6667, 0.25, 0.8007, 0.25, 0.8007, 0.25, 0.6667, 0.3333, 0.6667, 0.3333, 0.8035, 0.3382, 0.8006, 0.3333, 0.8035, 0.3333, 0.6667, 0.4167, 0.6667, 0.4167, 0.8333, 0.3525, 0.8333, 0.25, 0.6667, 0.2898, 0.5, 0.3333, 0.5, 0.3333, 0.6667, 0.3333, 0.6667, 0.3333, 0.5, 0.4167, 0.5, 0.4167, 0.6667, 0.4167, 0.6667, 0.4167, 0.5, 0.5, 0.5, 0.4877, 0.6667, 0.3333, 0.3333, 0.3333, 0.5, 0.2898, 0.5, 0.3333, 0.5, 0.3333, 0.3333, 0.3714, 0.3608, 0.3802, 0.3333, 0.4143, 0.3333, 0.4167, 0.5, 0.4167, 0.5, 0.4143, 0.3333, 0.4445, 0.3595, 0.4522, 0.3333, 0.4875, 0.3333, 0.5, 0.3813, 0.5, 0.5, 0.3866, 0.3158, 0.4143, 0.3333, 0.3802, 0.3333, 0.4828, 0.2718, 0.4875, 0.3333, 0.4522, 0.3333, 0.4167, 0.8333, 0.4167, 0.6667, 0.4877, 0.6667, 0.4425, 0.81, 0.6071, 0.0, 0.75, 0.0, 0.75, 0.5, 0.6071, 0.5, 0.4643, 0.0, 0.6071, 0.0, 0.6071, 0.5, 0.4643, 0.5, 0.3214, 0.0, 0.4643, 0.0, 0.4643, 0.5, 0.3214, 0.5, 0.1786, 0.0, 0.3214, 0.0, 0.3214, 0.5, 0.1786, 0.5, 0.03571, 0.0, 0.1786, 0.0, 0.1786, 0.5, 0.03571, 0.5, 0.8929, 0.0, 1.036, 0.0, 1.036, 0.5, 0.8929, 0.5, 0.75, 0.0, 0.8929, 0.0, 0.8929, 0.5, 0.75, 0.5])
me_untitled.materials.append(mat_skull)
me_untitled.materials.append(mat_skull2)
me_untitled.materials.append(mat_skulleyesockets)
me_untitled.use_remesh_preserve_volume = False
me_untitled.use_remesh_preserve_attributes = False
me_untitled.use_mirror_vertex_groups = False
me_untitled.update()
me_untitled.normals_split_custom_set([tuple(v) for v in zip(*[iter([6.375e-10, -2.55e-09, 1.0, 5.073e-09, 0.5309, 0.8474, -0.2655, 0.4598, 0.8474, 6.375e-10, -2.55e-09, 1.0, -0.2655, 0.4598, 0.8474, -0.4598, 0.2655, 0.8474, 6.375e-10, -2.55e-09, 1.0, -0.4598, 0.2655, 0.8474, -0.5309, 0.0, 0.8474, 6.375e-10, -2.55e-09, 1.0, -0.5309, 0.0, 0.8474, -0.4598, -0.2655, 0.8474, 6.375e-10, -2.55e-09, 1.0, -0.4598, -0.2655, 0.8474, -0.2655, -0.4598, 0.8474, 6.375e-10, -2.55e-09, 1.0, -0.2655, -0.4598, 0.8474, 1.268e-09, -0.5309, 0.8474, 5.073e-09, 0.5309, 0.8474, 1.57e-08, 0.876, 0.4823, -0.438, 0.7586, 0.4823, -0.2655, 0.4598, 0.8474, -0.2655, 0.4598, 0.8474, -0.438, 0.7586, 0.4823, -0.7586, 0.438, 0.4823, -0.4598, 0.2655, 0.8474, -0.4598, 0.2655, 0.8474, -0.7586, 0.438, 0.4823, -0.876, 6.278e-08, 0.4823, -0.5309, 0.0, 0.8474, -0.5309, 0.0, 0.8474, -0.876, 6.278e-08, 0.4823, -0.8258, -0.2884, 0.4846, -0.6555, -0.3862, 0.649, -0.4598, -0.2655, 0.8474, -0.4598, -0.2655, 0.8474, -0.6555, -0.3862, 0.649, -0.6587, -0.5588, 0.5039, -0.438, -0.7586, 0.4823, -0.2655, -0.4598, 0.8474, -0.2655, -0.4598, 0.8474, -0.438, -0.7586, 0.4823, 0.009478, -0.8773, 0.4799, 1.268e-09, -0.5309, 0.8474, 1.57e-08, 0.876, 0.4823, 1.06e-08, 1.0, 0.0, -0.5, 0.866, -3.709e-08, -0.438, 0.7586, 0.4823, -0.438, 0.7586, 0.4823, -0.5, 0.866, -3.709e-08, -0.866, 0.5, -6.358e-08, -0.7586, 0.438, 0.4823, -0.7586, 0.438, 0.4823, -0.866, 0.5, -6.358e-08, -1.0, 9.007e-08, -7.418e-08, -0.876, 6.278e-08, 0.4823, -0.876, 6.278e-08, 0.4823, -1.0, 9.007e-08, -7.418e-08, -0.9659, -0.2588, -1.024e-07, -0.8717, -0.3424, 0.3506, -0.8258, -0.2884, 0.4846, -0.6587, -0.5588, 0.5039, -0.7297, -0.566, 0.3836, -0.3914, -0.8835, 0.2574, -0.438, -0.7586, 0.4823, -0.438, -0.7586, 0.4823, -0.3914, -0.8835, 0.2574, -0.2579, -0.9624, 0.08596, 0.008797, -1.0, -0.003781, 0.009478, -0.8773, 0.4799, 1.06e-08, 1.0, 0.0, -5.232e-09, 0.876, -0.4823, -0.438, 0.7586, -0.4823, -0.5, 0.866, -3.709e-08, -0.5, 0.866, -3.709e-08, -0.438, 0.7586, -0.4823, -0.7586, 0.438, -0.4823, -0.866, 0.5, -6.358e-08, -0.866, 0.5, -6.358e-08, -0.7586, 0.438, -0.4823, -0.876, 2.616e-08, -0.4823, -1.0, 9.007e-08, -7.418e-08, -1.0, 9.007e-08, -7.418e-08, -0.876, 2.616e-08, -0.4823, -0.8254, -0.2812, -0.4895, -0.8789, -0.3243, -0.3499, -0.9659, -0.2588, -1.024e-07, -0.5046, -0.8626, -0.03438, -0.3709, -0.9193, 0.1315, -0.3709, -0.9193, 0.1315, -0.5458, -0.8378, -0.01364, -0.5744, -0.8139, -0.08704, -0.5744, -0.8139, -0.08704, -0.5458, -0.8378, -0.01364, -0.6387, -0.7624, -0.1037, -0.6387, -0.7624, -0.1037, -0.7058, -0.6697, -0.2308, -5.232e-09, 0.876, -0.4823, -2.705e-08, 0.4344, -0.9007, -0.2172, 0.3762, -0.9007, -0.438, 0.7586, -0.4823, -0.438, 0.7586, -0.4823, -0.2172, 0.3762, -0.9007, -0.3762, 0.2172, -0.9007, -0.7586, 0.438, -0.4823, -0.7586, 0.438, -0.4823, -0.3762, 0.2172, -0.9007, -0.4344, 3.185e-08, -0.9007, -0.876, 2.616e-08, -0.4823, -0.876, 2.616e-08, -0.4823, -0.4344, 3.185e-08, -0.9007, -0.3024, -0.05019, -0.9518, -0.6551, -0.3782, -0.654, -0.8254, -0.2812, -0.4895, -0.6147, -0.4837, -0.623, -0.6551, -0.3782, -0.654, -0.3024, -0.05019, -0.9518, -0.3622, -0.8967, -0.2546, -0.3622, -0.8967, -0.2546, -0.1789, -0.9833, 0.03417, -4.825e-09, -0.9994, 0.03451, 4.861e-09, -0.9999, 0.01397, -0.2705, -0.9625, -0.02175, -2.705e-08, 0.4344, -0.9007, -1.23e-08, 0.1481, -0.989, -0.3024, -0.05019, -0.9518, -0.4344, 3.185e-08, -0.9007, -0.3762, 0.2172, -0.9007, -0.2172, 0.3762, -0.9007, -1.0, 5.381e-07, -7.192e-08, -1.0, 6.367e-07, -1.548e-07, -1.0, 3.821e-07, 5.906e-08, -1.0, 6.367e-07, -1.548e-07, -1.0, 5.381e-07, -7.192e-08, -1.0, 8.698e-07, -3.505e-07, -1.0, 8.698e-07, -3.505e-07, -1.0, 8.698e-07, -3.505e-07, -1.0, 8.698e-07, -3.505e-07, -0.3024, -0.05019, -0.9518, -1.23e-08, 0.1481, -0.989, 3.195e-08, 0.6906, -0.7232, 2.587e-07, 0.6906, -0.7232, -0.6774, -0.686, -0.2655, -0.5744, -0.8139, -0.08704, -0.7058, -0.6697, -0.2308, -0.5801, -0.8018, -0.1438, -0.5801, -0.8018, -0.1438, -0.5046, -0.8626, -0.03438, -0.5744, -0.8139, -0.08704, -0.6774, -0.686, -0.2655, -0.3095, -0.9318, -0.1898, 0.0, -0.9769, -0.2138, 0.008797, -1.0, -0.003781, -0.2579, -0.9624, 0.08596, -0.2139, -0.9453, -0.2465, 0.3725, -0.928, -9.082e-05, 0.3725, -0.928, -8.529e-05, 0.08837, -0.9902, -0.1079, 0.3725, -0.928, -9.082e-05, 0.07462, -0.9622, 0.2619, 0.1832, -0.9701, 0.1593, 0.3725, -0.928, -8.529e-05, -0.3179, -0.7559, 0.5722, -0.3366, -0.6116, 0.716, -0.3682, -0.5973, 0.7125, -0.3421, -0.7331, 0.5879, -0.3366, -0.6116, 0.716, -0.5913, -0.7353, 0.3312, -0.4192, -0.7352, 0.5326, -0.3682, -0.5973, 0.7125, -0.7912, -0.6008, -0.1147, -0.7904, -0.3981, -0.4656, -0.791, -0.3972, -0.4654, -0.8082, -0.5443, -0.2248, -0.7904, -0.3981, -0.4656, -0.808, -0.3836, -0.4472, -0.8172, -0.373, -0.4393, -0.791, -0.3972, -0.4654, -0.808, -0.3836, -0.4472, -0.6356, -0.6667, -0.3893, -0.6936, -0.5984, -0.4011, -0.8172, -0.373, -0.4393, -0.8789, -0.3243, -0.3499, -0.8254, -0.2812, -0.4895, -0.6551, -0.3782, -0.654, -0.6147, -0.4837, -0.623, 0.07462, -0.9622, 0.2619, -0.3179, -0.7559, 0.5722, -0.3421, -0.7331, 0.5879, 0.1832, -0.9701, 0.1593, -0.3767, -0.4023, -0.8344, 0.5239, -0.3747, -0.765, 0.7835, -0.2734, -0.5581, -0.4155, -0.3943, -0.8197, -2.955e-08, 0.0, -1.0, -2.955e-08, 0.0, -1.0, -2.955e-08, 0.0, -1.0, -2.955e-08, 0.0, -1.0, 0.3352, -1.026e-07, -0.9422, 0.2377, -2.299e-08, -0.9713, 0.238, -2.32e-08, -0.9713, 0.3352, -1.026e-07, -0.9422, -1.0, 6.393e-07, 0.0, -1.0, 6.393e-07, 0.0, -0.8776, -0.2043, -0.4337, -0.9518, -0.1307, -0.2775, 1.0, -8.485e-07, 0.0, 1.0, -8.485e-07, 0.0, 0.7835, -0.2734, -0.5581, 0.5239, -0.3747, -0.765, -0.1789, -0.9833, 0.03417, -0.1529, -0.9882, 2.426e-07, -0.1529, -0.9882, 2.426e-07, -0.1529, -0.9882, 2.426e-07, -0.1529, -0.9882, 2.426e-07, -0.1529, -0.9882, 2.426e-07, -0.1529, -0.9882, 2.426e-07, -0.02196, -0.9998, 1.402e-07, -4.825e-09, -0.9994, 0.03451, 5.246e-07, 1.0, 4.143e-07, 4.783e-07, 0.9853, -0.1708, 3.633e-08, 0.9853, -0.1708, 1.068e-07, 1.0, 2.369e-07, 5.246e-07, 1.0, 4.143e-07, 5.246e-07, 1.0, 4.143e-07, 5.246e-07, 1.0, 4.143e-07, 5.246e-07, 1.0, 4.143e-07, 5.246e-07, 1.0, 4.143e-07, -0.4155, -0.3943, -0.8197, -0.9518, -0.1307, -0.2775, -0.8776, -0.2043, -0.4337, -0.3767, -0.4023, -0.8344, -0.6555, -0.3862, 0.649, -0.8258, -0.2884, 0.4846, -0.8717, -0.3424, 0.3506, -0.7297, -0.566, 0.3836, -0.6587, -0.5588, 0.5039, -0.6356, -0.6667, -0.3893, -0.2139, -0.9453, -0.2465, 0.08837, -0.9902, -0.1079, -0.6936, -0.5984, -0.4011, -0.5913, -0.7353, 0.3312, -0.7912, -0.6008, -0.1147, -0.8082, -0.5443, -0.2248, -0.4192, -0.7352, 0.5326, 0.0, -0.9769, -0.2138, -0.3095, -0.9318, -0.1898, -0.2705, -0.9625, -0.02175, 4.861e-09, -0.9999, 0.01397, 6.375e-10, -2.55e-09, 1.0, 0.2655, 0.4598, 0.8474, 5.073e-09, 0.5309, 0.8474, 6.375e-10, -2.55e-09, 1.0, 0.4598, 0.2655, 0.8474, 0.2655, 0.4598, 0.8474, 6.375e-10, -2.55e-09, 1.0, 0.5309, 1.015e-08, 0.8474, 0.4598, 0.2655, 0.8474, 6.375e-10, -2.55e-09, 1.0, 0.4598, -0.2655, 0.8474, 0.5309, 1.015e-08, 0.8474, 6.375e-10, -2.55e-09, 1.0, 0.2655, -0.4598, 0.8474, 0.4598, -0.2655, 0.8474, 6.375e-10, -2.55e-09, 1.0, 1.268e-09, -0.5309, 0.8474, 0.2655, -0.4598, 0.8474, 5.073e-09, 0.5309, 0.8474, 0.2655, 0.4598, 0.8474, 0.438, 0.7586, 0.4823, 1.57e-08, 0.876, 0.4823, 0.2655, 0.4598, 0.8474, 0.4598, 0.2655, 0.8474, 0.7586, 0.438, 0.4823, 0.438, 0.7586, 0.4823, 0.4598, 0.2655, 0.8474, 0.5309, 1.015e-08, 0.8474, 0.883, -0.02247, 0.4688, 0.7586, 0.438, 0.4823, 0.5309, 1.015e-08, 0.8474, 0.4598, -0.2655, 0.8474, 0.6929, -0.3962, 0.6024, 0.8464, -0.3314, 0.4168, 0.883, -0.02247, 0.4688, 0.4598, -0.2655, 0.8474, 0.2655, -0.4598, 0.8474, 0.4329, -0.7672, 0.4733, 0.6995, -0.5649, 0.4377, 0.6929, -0.3962, 0.6024, 0.2655, -0.4598, 0.8474, 1.268e-09, -0.5309, 0.8474, 0.009478, -0.8773, 0.4799, 0.4329, -0.7672, 0.4733, 1.57e-08, 0.876, 0.4823, 0.438, 0.7586, 0.4823, 0.5, 0.866, -4.768e-08, 1.06e-08, 1.0, 0.0, 0.438, 0.7586, 0.4823, 0.7586, 0.438, 0.4823, 0.866, 0.5, -6.888e-08, 0.5, 0.866, -4.768e-08, 0.7586, 0.438, 0.4823, 0.883, -0.02247, 0.4688, 0.9996, -0.0284, 0.002601, 0.866, 0.5, -6.888e-08, 0.883, -0.02247, 0.4688, 0.8464, -0.3314, 0.4168, 0.8936, -0.3889, 0.224, 0.9485, -0.3165, 0.01385, 0.9996, -0.0284, 0.002601, 0.6995, -0.5649, 0.4377, 0.4329, -0.7672, 0.4733, 0.4227, -0.8739, 0.24, 0.7377, -0.625, 0.2554, 0.4329, -0.7672, 0.4733, 0.009478, -0.8773, 0.4799, 0.008797, -1.0, -0.003781, 0.2805, -0.9558, 0.08809, 0.4227, -0.8739, 0.24, 1.06e-08, 1.0, 0.0, 0.5, 0.866, -4.768e-08, 0.438, 0.7586, -0.4823, -5.232e-09, 0.876, -0.4823, 0.5, 0.866, -4.768e-08, 0.866, 0.5, -6.888e-08, 0.7586, 0.438, -0.4823, 0.438, 0.7586, -0.4823, 0.866, 0.5, -6.888e-08, 0.9996, -0.0284, 0.002601, 0.8852, -0.01229, -0.465, 0.7586, 0.438, -0.4823, 0.9996, -0.0284, 0.002601, 0.9485, -0.3165, 0.01385, 0.8783, -0.3581, -0.3167, 0.8337, -0.3003, -0.4635, 0.8852, -0.01229, -0.465, 0.5017, -0.8339, -0.2302, 0.5641, -0.7924, -0.232, 0.5591, -0.8286, 0.02855, 0.3981, -0.8856, 0.2391, 0.3981, -0.8856, 0.2391, 0.5641, -0.7924, -0.232, 0.6643, -0.6868, -0.2949, 0.6387, -0.7624, -0.1037, 0.6387, -0.7624, -0.1037, 0.5591, -0.8286, 0.02855, -5.232e-09, 0.876, -0.4823, 0.438, 0.7586, -0.4823, 0.2172, 0.3762, -0.9007, -2.705e-08, 0.4344, -0.9007, 0.438, 0.7586, -0.4823, 0.7586, 0.438, -0.4823, 0.3762, 0.2172, -0.9007, 0.2172, 0.3762, -0.9007, 0.7586, 0.438, -0.4823, 0.8852, -0.01229, -0.465, 0.4344, 3.716e-08, -0.9007, 0.3762, 0.2172, -0.9007, 0.8852, -0.01229, -0.465, 0.8337, -0.3003, -0.4635, 0.6551, -0.3782, -0.654, 0.3024, -0.05019, -0.9518, 0.4344, 3.716e-08, -0.9007, 0.6147, -0.4837, -0.623, 0.3622, -0.8967, -0.2546, 0.3024, -0.05019, -0.9518, 0.6551, -0.3782, -0.654, 0.3622, -0.8967, -0.2546, 0.2705, -0.9625, -0.02175, 4.861e-09, -0.9999, 0.01397, -4.825e-09, -0.9994, 0.03451, 0.1789, -0.9833, 0.03417, -2.705e-08, 0.4344, -0.9007, 0.2172, 0.3762, -0.9007, 0.3762, 0.2172, -0.9007, 0.4344, 3.716e-08, -0.9007, 0.3024, -0.05019, -0.9518, -1.23e-08, 0.1481, -0.989, 1.0, 5.156e-07, -9.995e-08, 1.0, 3.821e-07, 5.906e-08, 1.0, 6e-07, -2.005e-07, 1.0, 6e-07, -2.005e-07, 1.0, 7.994e-07, -4.381e-07, 1.0, 7.994e-07, -4.381e-07, 1.0, 7.994e-07, -4.381e-07, 1.0, 7.994e-07, -4.381e-07, 1.0, 5.156e-07, -9.995e-08, 0.3024, -0.05019, -0.9518, -1.949e-07, 0.6906, -0.7232, 3.195e-08, 0.6906, -0.7232, -1.23e-08, 0.1481, -0.989, 0.5663, -0.5123, -0.6457, 0.6643, -0.6868, -0.2949, 0.5641, -0.7924, -0.232, 0.4914, -0.6026, -0.6288, 0.5663, -0.5123, -0.6457, 0.5641, -0.7924, -0.232, 0.5017, -0.8339, -0.2302, 0.4914, -0.6026, -0.6288, 0.3095, -0.9318, -0.1898, 0.2805, -0.9558, 0.08809, 0.008797, -1.0, -0.003781, 0.0, -0.9769, -0.2138, 0.5719, -0.7108, -0.4096, 0.4272, -0.8177, -0.3859, 0.09735, -0.9949, -0.02574, 0.1387, -0.985, -0.1028, 0.1387, -0.985, -0.1028, 0.09735, -0.9949, -0.02574, 0.0114, -0.9507, 0.3099, 0.06246, -0.9281, 0.3669, 0.3179, -0.7559, 0.5722, 0.3421, -0.7331, 0.5879, 0.3682, -0.5973, 0.7125, 0.3366, -0.6116, 0.716, 0.3366, -0.6116, 0.716, 0.3682, -0.5973, 0.7125, 0.4192, -0.7352, 0.5326, 0.5913, -0.7353, 0.3312, 0.7912, -0.6008, -0.1147, 0.8082, -0.5443, -0.2248, 0.7193, -0.4242, -0.5502, 0.7265, -0.421, -0.5431, 0.7265, -0.421, -0.5431, 0.7193, -0.4242, -0.5502, 0.658, -0.5119, -0.5523, 0.6495, -0.4911, -0.5805, 0.6495, -0.4911, -0.5805, 0.658, -0.5119, -0.5523, 0.6744, -0.5728, -0.4659, 0.6753, -0.5796, -0.4561, 0.8783, -0.3581, -0.3167, 0.6147, -0.4837, -0.623, 0.6551, -0.3782, -0.654, 0.8337, -0.3003, -0.4635, 0.06246, -0.9281, 0.3669, 0.0114, -0.9507, 0.3099, 0.3421, -0.7331, 0.5879, 0.3179, -0.7559, 0.5722, 0.1378, 5.68e-08, -0.9905, 0.1378, 5.68e-08, -0.9905, 0.238, -2.32e-08, -0.9713, 0.2377, -2.299e-08, -0.9713, 0.6929, -0.3962, 0.6024, 0.6995, -0.5649, 0.4377, 0.7377, -0.625, 0.2554, 0.8936, -0.3889, 0.224, 0.8464, -0.3314, 0.4168, 0.6753, -0.5796, -0.4561, 0.6744, -0.5728, -0.4659, 0.4272, -0.8177, -0.3859, 0.5719, -0.7108, -0.4096, 0.5913, -0.7353, 0.3312, 0.4192, -0.7352, 0.5326, 0.8082, -0.5443, -0.2248, 0.7912, -0.6008, -0.1147, 0.0, -0.9769, -0.2138, 4.861e-09, -0.9999, 0.01397, 0.2705, -0.9625, -0.02175, 0.3095, -0.9318, -0.1898, 3.195e-08, 0.6906, -0.7232, 3.633e-08, 0.9853, -0.1708, 4.783e-07, 0.9853, -0.1708, 2.587e-07, 0.6906, -0.7232, -1.949e-07, 0.6906, -0.7232, -4.056e-07, 0.9853, -0.1708, 3.633e-08, 0.9853, -0.1708, 3.195e-08, 0.6906, -0.7232, -0.02196, -0.9998, 1.402e-07, 0.1529, -0.9882, 0.0, 0.1789, -0.9833, 0.03417, -4.825e-09, -0.9994, 0.03451, 3.633e-08, 0.9853, -0.1708, -4.056e-07, 0.9853, -0.1708, -4.51e-07, 1.0, 0.0, 1.068e-07, 1.0, 2.369e-07, -0.3572, 0.5611, -0.7467, -0.3571, 0.5611, -0.7468, -0.342, 0.5593, -0.7551, -0.342, 0.5593, -0.7551, -0.9052, 0.4187, -0.07285, -0.9052, 0.4187, -0.07289, -0.954, 0.2389, -0.1812, -0.9546, 0.2351, -0.183, -0.7164, -0.06715, 0.6945, -0.7165, -0.06704, 0.6944, -0.7606, -0.2959, 0.5778, -0.7586, -0.2839, 0.5865, -0.01508, -0.4587, 0.8885, -0.01508, -0.4587, 0.8885, -0.01508, -0.4587, 0.8885, -0.01508, -0.4587, 0.8885, 0.6931, -0.5454, 0.4713, 0.693, -0.5455, 0.4714, 0.6781, -0.5485, 0.4892, 0.6781, -0.5485, 0.4892, 0.9116, -0.1979, -0.3604, 0.9116, -0.1979, -0.3604, 0.9092, -0.1919, -0.3696, 0.9092, -0.1919, -0.3696, 0.396, 0.3055, -0.8659, 0.3961, 0.3055, -0.8659, 0.3812, 0.3139, -0.8696, 0.3812, 0.3139, -0.8696, -0.9732, 0.1267, -0.1918, -0.9732, 0.1267, -0.1918, -0.9732, 0.1267, -0.1918, -0.9732, 0.1267, -0.1918, 0.3502, 0.8253, 0.443, 0.3502, 0.8253, 0.443, 0.3502, 0.8253, 0.443, 0.3502, 0.8253, 0.443, 0.3502, 0.8253, 0.443, 0.3502, 0.8253, 0.443, 0.3502, 0.8253, 0.443, -0.4628, 0.04648, -0.8852, -0.4628, 0.04648, -0.8852, -0.4628, 0.04648, -0.8852, -0.4628, 0.04648, -0.8852, -0.9546, 0.2351, -0.183, -0.954, 0.2389, -0.1812, -0.9633, 0.07509, -0.2576, -0.9633, 0.07509, -0.2576, -0.7586, -0.2839, 0.5865, -0.7606, -0.2959, 0.5778, -0.771, -0.4523, 0.4482, -0.771, -0.4523, 0.4482, -0.2185, -0.8594, 0.4623, -0.2185, -0.8594, 0.4623, -0.2185, -0.8594, 0.4623, -0.2185, -0.8594, 0.4623, 0.2454, -0.967, 0.06922, 0.2454, -0.967, 0.06922, 0.2454, -0.967, 0.06922, 0.2454, -0.967, 0.06922, 0.3921, -0.7135, -0.5807, 0.3921, -0.7135, -0.5807, 0.3921, -0.7135, -0.5807, 0.3921, -0.7135, -0.5807, 0.05752, -0.2817, -0.9578, 0.05752, -0.2817, -0.9578, 0.05752, -0.2817, -0.9578, 0.05752, -0.2817, -0.9578, -0.2102, 0.7719, -0.6, -0.2102, 0.7719, -0.6, -0.2102, 0.7719, -0.6, -0.2102, 0.7719, -0.6, -0.7716, 0.6354, 0.02938, -0.7716, 0.6354, 0.02938, -0.7716, 0.6354, 0.02938, -0.7716, 0.6354, 0.02938, -0.5615, 0.1396, 0.8156, -0.5615, 0.1396, 0.8156, -0.5615, 0.1396, 0.8156, -0.5615, 0.1396, 0.8156, 0.09322, -0.1818, 0.9789, 0.09322, -0.1818, 0.9789, 0.1624, 0.01842, 0.9866, 0.1531, -0.009755, 0.9882, 0.7422, -0.2276, 0.6303, 0.7422, -0.2276, 0.6303, 0.7483, -0.1059, 0.6548, 0.7483, -0.1133, 0.6536, 0.9729, 0.1297, -0.1916, 0.9729, 0.1297, -0.1916, 0.9685, 0.2056, -0.1404, 0.9684, 0.2069, -0.1395, 0.4599, 0.5738, -0.6777, 0.4599, 0.5738, -0.6777, 0.486, 0.6683, -0.5632, 0.4883, 0.6786, -0.5487, 0.04103, 0.9825, -0.1816, 0.04103, 0.9825, -0.1816, 0.04103, 0.9825, -0.1816, 0.04103, 0.9825, -0.1816, -0.2676, 0.9171, 0.2956, -0.2676, 0.9171, 0.2956, -0.2676, 0.9171, 0.2956, -0.2676, 0.9171, 0.2956, -0.1621, 0.5799, 0.7984, -0.1621, 0.5799, 0.7984, -0.1621, 0.5799, 0.7984, -0.1621, 0.5799, 0.7984, 0.1531, -0.009755, 0.9882, 0.1624, 0.01842, 0.9866, 0.2342, 0.2523, 0.9389, 0.2342, 0.2523, 0.9389, 0.7483, -0.1133, 0.6536, 0.7483, -0.1059, 0.6548, 0.7379, 0.06331, 0.6719, 0.7379, 0.06331, 0.6719, 0.9684, 0.2069, -0.1395, 0.9685, 0.2056, -0.1404, 0.9463, 0.3177, -0.06036, 0.9463, 0.3177, -0.06036, 0.4883, 0.6786, -0.5487, 0.486, 0.6683, -0.5632, 0.5044, 0.7821, -0.3659, 0.5044, 0.7821, -0.3659, -0.3766, 0.5709, -0.7295, -0.3765, 0.5707, -0.7298, -0.3809, 0.5788, -0.7211, -0.3809, 0.5788, -0.7211, 0.4008, 0.2976, -0.8665, 0.4009, 0.2975, -0.8665, 0.3912, 0.2981, -0.8707, 0.3912, 0.2981, -0.8707, 0.3912, 0.2981, -0.8707, 0.9218, -0.1898, -0.3381, 0.9218, -0.1897, -0.338, 0.9293, -0.1756, -0.3248, 0.9293, -0.1756, -0.3248, 0.7193, -0.5286, 0.4508, 0.7192, -0.5287, 0.4508, 0.7306, -0.515, 0.4483, 0.7306, -0.515, 0.4483, -0.01679, -0.4628, 0.8863, -0.01681, -0.4628, 0.8863, -0.01848, -0.4667, 0.8842, -0.01848, -0.4667, 0.8842, -0.01848, -0.4667, 0.8842, -0.7291, -0.03002, 0.6838, -0.7291, -0.02957, 0.6838, -0.7273, -0.005539, 0.6863, -0.7273, -0.005539, 0.6863, -0.8975, 0.4387, -0.04426, -0.8976, 0.4385, -0.04437, -0.8864, 0.4623, -0.02571, -0.8864, 0.4623, -0.02571, -0.8864, 0.4623, -0.02571, -0.04101, -0.6229, -0.7812, -0.04101, -0.6229, -0.7812, -0.04101, -0.6229, -0.7812, -0.04101, -0.6229, -0.7812, -0.3502, -0.8253, -0.443, -0.3502, -0.8253, -0.443, -0.3502, -0.8253, -0.443, 0.699, -0.7041, -0.1255, 0.699, -0.7041, -0.1255, 0.699, -0.7041, -0.1255, 0.699, -0.7041, -0.1255, 0.699, -0.7041, -0.1255, -0.245, -0.9692, 0.02518, -0.245, -0.9692, 0.02518, -0.245, -0.9692, 0.02518, -0.245, -0.9692, 0.02518, -0.7743, 0.5608, 0.2933, -0.7883, 0.5418, 0.2916, -0.8557, 0.4353, 0.2798, -0.8557, 0.4353, 0.2798, 0.1406, -0.1974, -0.9702, 0.1406, -0.1974, -0.9702, 0.1406, -0.1974, -0.9702, 0.1406, -0.1974, -0.9702, -0.4933, -0.6478, -0.5806, -0.4953, -0.6467, -0.5801, -0.3524, -0.715, -0.6038, -0.3524, -0.715, -0.6038, -0.3161, -0.8959, 0.3122, -0.3082, -0.8998, 0.309, -0.1414, -0.961, 0.2378, -0.1414, -0.961, 0.2378, 0.4108, -0.7163, 0.564, 0.4108, -0.7163, 0.564, 0.4108, -0.7163, 0.564, 0.4108, -0.7163, 0.564, 0.8544, -0.3138, 0.4142, 0.8544, -0.3138, 0.4142, 0.8544, -0.3138, 0.4142, 0.8544, -0.3138, 0.4142, 0.982, 0.06085, -0.1787, 0.982, 0.06085, -0.1787, 0.982, 0.06085, -0.1787, 0.982, 0.06085, -0.1787, 0.6519, 0.07766, -0.7543, 0.6519, 0.07766, -0.7543, 0.6519, 0.07766, -0.7543, 0.6519, 0.07766, -0.7543, -0.4603, 0.3392, -0.8204, -0.4603, 0.3392, -0.8204, -0.4603, 0.3392, -0.8204, -0.4603, 0.3392, -0.8204, -0.7828, -0.3256, -0.5304, -0.7828, -0.3256, -0.5304, -0.7828, -0.3256, -0.5304, -0.7828, -0.3256, -0.5304, -0.6236, -0.5824, 0.5215, -0.6236, -0.5824, 0.5215, -0.6236, -0.5824, 0.5215, -0.6236, -0.5824, 0.5215, -0.2236, -0.1983, 0.9543, -0.2236, -0.1983, 0.9543, -0.4481, 0.07916, 0.8905, -0.408, 0.02456, 0.9127, 0.2529, 0.2857, 0.9243, 0.2529, 0.2857, 0.9243, 0.03138, 0.3555, 0.9342, 0.03936, 0.3533, 0.9347, 0.5564, 0.8255, 0.09537, 0.5564, 0.8255, 0.09537, 0.4123, 0.8998, 0.1423, 0.4033, 0.9035, 0.145, 0.01436, 0.7762, -0.6303, 0.01436, 0.7762, -0.6303, -0.1831, 0.8324, -0.5231, -0.2205, 0.8382, -0.4989, -0.753, 0.6504, -0.09998, -0.753, 0.6504, -0.09998, -0.753, 0.6504, -0.09998, -0.753, 0.6504, -0.09998, -0.8847, 0.4218, -0.1984, -0.8847, 0.4218, -0.1984, -0.8847, 0.4218, -0.1984, -0.8847, 0.4218, -0.1984, -0.7689, 0.1467, 0.6224, -0.7689, 0.1467, 0.6224, -0.7689, 0.1467, 0.6224, -0.7689, 0.1467, 0.6224, -0.408, 0.02456, 0.9127, -0.4481, 0.07916, 0.8905, -0.6378, 0.3955, 0.6609, -0.6378, 0.3955, 0.6609, 0.03936, 0.3533, 0.9347, 0.03138, 0.3555, 0.9342, -0.2786, 0.4202, 0.8636, -0.2786, 0.4202, 0.8636, 0.4033, 0.9035, 0.145, 0.4123, 0.8998, 0.1423, 0.1607, 0.9648, 0.2081, 0.1607, 0.9648, 0.2081, -0.2205, 0.8382, -0.4989, -0.1831, 0.8324, -0.5231, -0.4725, 0.8295, -0.2978, -0.4725, 0.8295, -0.2978, -0.008579, -0.4148, 0.9099, -0.008579, -0.4148, 0.9099, 4.437e-07, -0.4226, 0.9063, 4.466e-07, -0.4226, 0.9063, 0.4967, 0.2101, 0.8421, 0.4967, 0.2101, 0.8421, 0.5218, 0.1878, 0.8321, 0.5218, 0.1878, 0.8321, 0.656, 0.7514, 0.07123, 0.656, 0.7514, 0.07123, 0.6841, 0.727, 0.05965, 0.6841, 0.727, 0.05965, 0.2549, 0.6546, -0.7117, 0.2549, 0.6546, -0.7117, 0.2738, 0.6378, -0.7199, 0.2738, 0.6378, -0.7199, -0.2679, 0.1361, -0.9538, -0.2679, 0.1361, -0.9538, -0.2738, 0.1415, -0.9513, -0.2738, 0.1415, -0.9513, -0.4953, -0.6467, -0.5801, -0.4933, -0.6478, -0.5806, -0.6841, -0.513, -0.5186, -0.6841, -0.513, -0.5186, -0.3082, -0.8998, 0.309, -0.3161, -0.8959, 0.3122, -0.5218, -0.7581, 0.391, -0.5218, -0.7581, 0.391, -0.7743, 0.5608, 0.2933, -0.6052, 0.7369, 0.3012, -0.6271, 0.7184, 0.3012, -0.7883, 0.5418, 0.2916, -0.6052, 0.7369, 0.3012, -0.3905, 0.8736, 0.2904, -0.6271, 0.7184, 0.3012, 0.6322, -0.7139, -0.3011, 0.5128, -0.8049, -0.2985, 0.5128, -0.8049, -0.2985, 0.6143, -0.7293, -0.3011, -0.6492, 0.525, -0.5504, -0.6492, 0.525, -0.5504, -0.6492, 0.525, -0.5504, -0.6492, 0.525, -0.5504, -0.9156, -0.1959, -0.351, -0.9816, 0.08482, -0.1708, -0.9816, 0.08482, -0.1708, -0.9216, -0.1821, -0.3428, -0.7641, -0.4192, 0.4904, -0.8521, -0.1282, 0.5074, -0.8521, -0.1282, 0.5074, -0.746, -0.4569, 0.4844, -0.4108, 0.02837, 0.9113, -0.4108, 0.02837, 0.9113, -0.4108, 0.02837, 0.9113, -0.4108, 0.02837, 0.9113, 0.1253, 0.4448, 0.8868, 0.1253, 0.4448, 0.8868, 0.1253, 0.4448, 0.8868, 0.1253, 0.4448, 0.8868, 0.328, 0.9299, 0.1664, 0.328, 0.9299, 0.1664, 0.328, 0.9299, 0.1664, 0.328, 0.9299, 0.1664, -0.1472, 0.872, -0.4668, -0.1472, 0.872, -0.4668, -0.1472, 0.872, -0.4668, -0.1472, 0.872, -0.4668, -0.03929, -0.04234, -0.9983, -0.03929, -0.04234, -0.9983, -0.03929, -0.04234, -0.9983, -0.03929, -0.04234, -0.9983, -0.5192, -0.5644, -0.6418, -0.5192, -0.5644, -0.6418, -0.5192, -0.5644, -0.6418, -0.5192, -0.5644, -0.6418, -0.3074, -0.8689, 0.3879, -0.3074, -0.8689, 0.3879, -0.3074, -0.8689, 0.3879, -0.3074, -0.8689, 0.3879, 0.2236, -0.6036, 0.7653, 0.408, -0.7149, 0.5678, 0.4481, -0.733, 0.5118, 0.2236, -0.6036, 0.7653, 0.6496, -0.07382, 0.7567, 0.7152, -0.2592, 0.649, 0.717, -0.2659, 0.6444, 0.6496, -0.07382, 0.7567, 0.7884, 0.6151, -0.002706, 0.8801, 0.4713, -0.05655, 0.8757, 0.4799, -0.05353, 0.7884, 0.6151, -0.002706, 0.4371, 0.3931, -0.809, 0.5488, 0.1409, -0.824, 0.5333, 0.1831, -0.8259, 0.4371, 0.3931, -0.809, 0.5472, -0.528, -0.6495, 0.5472, -0.528, -0.6495, 0.5472, -0.528, -0.6495, 0.5472, -0.528, -0.6495, 0.2984, -0.6505, -0.6984, 0.2984, -0.6505, -0.6984, 0.2984, -0.6505, -0.6984, 0.2984, -0.6505, -0.6984, 0.396, -0.909, 0.1301, 0.396, -0.909, 0.1301, 0.396, -0.909, 0.1301, 0.396, -0.909, 0.1301, 0.408, -0.7149, 0.5678, 0.6378, -0.7605, 0.1219, 0.6378, -0.7605, 0.1219, 0.4481, -0.733, 0.5118, 0.7152, -0.2592, 0.649, 0.7458, -0.5082, 0.4307, 0.7458, -0.5082, 0.4307, 0.717, -0.2659, 0.6444, 0.8801, 0.4713, -0.05655, 0.9624, 0.2383, -0.1307, 0.9624, 0.2383, -0.1307, 0.8757, 0.4799, -0.05353, 0.5488, 0.1409, -0.824, 0.6259, -0.166, -0.762, 0.6259, -0.166, -0.762, 0.5333, 0.1831, -0.8259, 4.466e-07, -0.4226, 0.9063, 4.437e-07, -0.4226, 0.9063, 0.008579, -0.4304, 0.9026, 0.008579, -0.4304, 0.9026, 0.5218, 0.1878, 0.8321, 0.5218, 0.1878, 0.8321, 0.5463, 0.1652, 0.8211, 0.5463, 0.1652, 0.8211, 0.6841, 0.727, 0.05965, 0.6841, 0.727, 0.05965, 0.7111, 0.7015, 0.04797, 0.7111, 0.7015, 0.04797, 0.2738, 0.6378, -0.7199, 0.2738, 0.6378, -0.7199, 0.2925, 0.6206, -0.7276, 0.2925, 0.6206, -0.7276, -0.2738, 0.1415, -0.9513, -0.2738, 0.1415, -0.9513, -0.2797, 0.1468, -0.9488, -0.2797, 0.1468, -0.9488, -0.6841, -0.513, -0.5186, -0.6841, -0.513, -0.5186, -0.9156, -0.1959, -0.351, -0.9216, -0.1821, -0.3428, -0.5218, -0.7581, 0.391, -0.5218, -0.7581, 0.391, -0.7641, -0.4192, 0.4904, -0.746, -0.4569, 0.4844, 0.6322, -0.7139, -0.3011, 0.6143, -0.7293, -0.3011, 0.7783, -0.5554, -0.2928, 0.7952, -0.5322, -0.2906, 0.7952, -0.5322, -0.2906, 0.7783, -0.5554, -0.2928, 0.9145, -0.3091, -0.2611, 0.04642, 0.2538, 0.9661, 0.0978, -0.06719, 0.9929, 0.2891, 0.08412, 0.9536, 0.1523, 0.2969, 0.9427, 0.1523, 0.2969, 0.9427, 0.2891, 0.08412, 0.9536, 0.4687, -0.06245, 0.8811, -0.551, -0.05301, 0.8328, -0.3395, -0.3196, 0.8846, -0.3846, -0.1607, 0.909, -0.3846, -0.1607, 0.909, -0.3395, -0.3196, 0.8846, -0.07816, -0.5156, 0.8533, -0.08067, -0.255, 0.9636, 0.1249, -0.2661, 0.9558, -0.08067, -0.255, 0.9636, -0.07816, -0.5156, 0.8533, 0.3702, -0.4464, 0.8147, 0.2891, 0.08412, 0.9536, 0.0978, -0.06719, 0.9929, -0.3395, -0.3196, 0.8846, -0.3372, -0.6646, 0.6668, 0.03674, -0.7089, 0.7044, -0.07816, -0.5156, 0.8533, -0.07816, -0.5156, 0.8533, 0.03674, -0.7089, 0.7044, 0.3075, -0.6647, 0.6809, 0.3702, -0.4464, 0.8147, 0.3702, -0.4464, 0.8147, 0.3075, -0.6647, 0.6809, 0.5499, -0.3086, 0.7761, 0.2891, 0.08412, 0.9536, 0.3702, -0.4464, 0.8147, 0.5499, -0.3086, 0.7761, 0.4687, -0.06245, 0.8811, 0.9397, -0.31, -0.1445, 0.9397, -0.31, -0.1445, 0.9397, -0.31, -0.1445, 0.9397, -0.31, -0.1445, 0.9397, -0.31, -0.1445, 0.9397, -0.31, -0.1445, 0.9397, -0.31, -0.1445, -0.3763, 0.7662, -0.5209, -0.3763, 0.7662, -0.5209, -0.3763, 0.7662, -0.5209, -0.3763, 0.7662, -0.5209, 0.08859, 0.9797, 0.1801, 0.09019, 0.9795, 0.18, -0.06235, 0.9804, 0.1868, -0.06235, 0.9804, 0.1868, -0.005914, 0.4035, 0.9149, -0.01308, 0.4046, 0.9144, -0.1974, 0.4242, 0.8838, -0.1974, 0.4242, 0.8838, -0.546, -0.1639, 0.8216, -0.546, -0.1639, 0.8216, -0.546, -0.1639, 0.8216, -0.546, -0.1639, 0.8216, -0.8205, -0.4521, 0.3497, -0.8205, -0.4521, 0.3497, -0.8205, -0.4521, 0.3497, -0.8205, -0.4521, 0.3497, -0.8986, -0.2801, -0.3377, -0.8986, -0.2801, -0.3377, -0.8986, -0.2801, -0.3377, -0.8986, -0.2801, -0.3377, -0.6958, 0.2571, -0.6706, -0.6958, 0.2571, -0.6706, -0.6958, 0.2571, -0.6706, -0.6958, 0.2571, -0.6706, 0.4006, 0.5834, -0.7065, 0.4006, 0.5834, -0.7065, 0.4006, 0.5834, -0.7065, 0.4006, 0.5834, -0.7065, 0.5688, 0.8166, 0.09794, 0.5688, 0.8166, 0.09794, 0.5688, 0.8166, 0.09794, 0.5688, 0.8166, 0.09794, 0.4993, 0.2202, 0.838, 0.4993, 0.2202, 0.838, 0.4993, 0.2202, 0.838, 0.4993, 0.2202, 0.838, 0.2972, -0.499, 0.8141, 0.2972, -0.499, 0.8141, 0.4784, -0.5216, 0.7065, 0.4541, -0.5198, 0.7236, 0.09957, -0.9575, 0.2705, 0.09957, -0.9575, 0.2705, 0.2187, -0.9467, 0.2367, 0.2116, -0.9477, 0.2388, 0.03373, -0.7727, -0.6338, 0.03373, -0.7727, -0.6338, 0.1247, -0.7724, -0.6228, 0.1263, -0.7723, -0.6225, 0.195, -0.03064, -0.9803, 0.195, -0.03064, -0.9803, 0.3323, -0.0781, -0.9399, 0.3481, -0.08364, -0.9337, 0.7843, 0.2414, -0.5715, 0.7843, 0.2414, -0.5715, 0.7843, 0.2414, -0.5715, 0.7843, 0.2414, -0.5715, 0.9466, 0.3211, -0.02865, 0.9466, 0.3211, -0.02865, 0.9466, 0.3211, -0.02865, 0.9466, 0.3211, -0.02865, 0.8842, -0.03852, 0.4656, 0.8842, -0.03852, 0.4656, 0.8842, -0.03852, 0.4656, 0.8842, -0.03852, 0.4656, 0.4541, -0.5198, 0.7236, 0.4784, -0.5216, 0.7065, 0.6636, -0.5181, 0.5396, 0.6636, -0.5181, 0.5396, 0.2116, -0.9477, 0.2388, 0.2187, -0.9467, 0.2367, 0.3762, -0.908, 0.1845, 0.3762, -0.908, 0.1845, 0.1263, -0.7723, -0.6225, 0.1247, -0.7724, -0.6228, 0.2611, -0.7594, -0.5959, 0.2611, -0.7594, -0.5959, 0.3481, -0.08364, -0.9337, 0.3323, -0.0781, -0.9399, 0.5252, -0.1464, -0.8383, 0.5252, -0.1464, -0.8383, 0.1306, 0.7229, -0.6785, 0.1239, 0.725, -0.6775, 0.1239, 0.725, -0.6775, 0.1308, 0.7228, -0.6785, 0.3125, 0.9363, 0.1602, 0.09019, 0.9795, 0.18, 0.08859, 0.9797, 0.1801, 0.3128, 0.9362, 0.1601, 0.242, 0.352, 0.9042, -0.01308, 0.4046, 0.9144, -0.005914, 0.4035, 0.9149, 0.2414, 0.3522, 0.9043, 0.00484, -0.4242, 0.9056, 0.01627, -0.4279, 0.9037, 0.01627, -0.4279, 0.9037, 0.005101, -0.4243, 0.9055, -0.2404, -0.9194, 0.3113, -0.2094, -0.9286, 0.3063, -0.2094, -0.9286, 0.3063, -0.2401, -0.9195, 0.3113, -0.3164, -0.7233, -0.6137, -0.2826, -0.7335, -0.6182, -0.2826, -0.7335, -0.6182, -0.3165, -0.7233, -0.6137, -0.123, 0.05261, -0.991, -0.09947, 0.04482, -0.994, -0.09947, 0.04482, -0.994, -0.1235, 0.05274, -0.9909, -0.9397, 0.31, 0.1445, -0.9397, 0.31, 0.1445, -0.9397, 0.31, 0.1445, -0.9397, 0.31, 0.1445, -0.9397, 0.31, 0.1445, -0.9397, 0.31, 0.1445, -0.9397, 0.31, 0.1445, 0.6886, 0.3561, -0.6317, 0.6886, 0.3561, -0.6317, 0.6886, 0.3561, -0.6317, 0.6886, 0.3561, -0.6317, 0.6823, 0.7268, 0.07905, 0.8877, 0.4603, 0.002523, 0.8877, 0.4603, 0.002523, 0.6932, 0.7168, 0.07584, 0.6103, 0.1796, 0.7716, 0.8101, 0.03154, 0.5854, 0.8101, 0.03154, 0.5854, 0.5824, 0.1962, 0.7889, 0.546, -0.5241, 0.6537, 0.546, -0.5241, 0.6537, 0.546, -0.5241, 0.6537, 0.546, -0.5241, 0.6537, 0.2245, -0.9457, 0.2349, 0.2245, -0.9457, 0.2349, 0.2245, -0.9457, 0.2349, 0.2245, -0.9457, 0.2349, 0.1024, -0.7731, -0.626, 0.1024, -0.7731, -0.626, 0.1024, -0.7731, -0.626, 0.1024, -0.7731, -0.626, 0.3881, -0.09765, -0.9164, 0.3881, -0.09765, -0.9164, 0.3881, -0.09765, -0.9164, 0.3881, -0.09765, -0.9164, -0.1589, 0.7679, -0.6205, -0.1589, 0.7679, -0.6205, -0.1589, 0.7679, -0.6205, -0.1589, 0.7679, -0.6205, 0.0666, 0.9823, 0.1752, 0.0666, 0.9823, 0.1752, 0.0666, 0.9823, 0.1752, 0.0666, 0.9823, 0.1752, -0.0266, 0.3937, 0.9189, -0.0266, 0.3937, 0.9189, -0.0266, 0.3937, 0.9189, -0.0266, 0.3937, 0.9189, -0.2972, -0.3029, 0.9055, -0.4541, -0.2202, 0.8633, -0.4784, -0.2059, 0.8537, -0.2972, -0.3029, 0.9055, -0.5606, -0.7398, 0.3721, -0.6493, -0.6637, 0.3713, -0.6547, -0.6586, 0.3711, -0.5606, -0.7398, 0.3721, -0.6482, -0.5478, -0.529, -0.7158, -0.4945, -0.493, -0.7147, -0.4955, -0.4937, -0.6482, -0.5478, -0.529, -0.4335, 0.1767, -0.8837, -0.569, 0.2189, -0.7926, -0.5554, 0.2147, -0.8034, -0.4335, 0.1767, -0.8837, -0.6154, 0.7032, -0.3562, -0.6154, 0.7032, -0.3562, -0.6154, 0.7032, -0.3562, -0.6154, 0.7032, -0.3562, -0.5459, 0.8134, 0.2009, -0.5459, 0.8134, 0.2009, -0.5459, 0.8134, 0.2009, -0.5459, 0.8134, 0.2009, -0.5733, 0.4423, 0.6898, -0.5733, 0.4423, 0.6898, -0.5733, 0.4423, 0.6898, -0.5733, 0.4423, 0.6898, -0.4541, -0.2202, 0.8633, -0.6636, -0.08033, 0.7438, -0.6636, -0.08033, 0.7438, -0.4784, -0.2059, 0.8537, -0.6493, -0.6637, 0.3713, -0.767, -0.5309, 0.3603, -0.767, -0.5309, 0.3603, -0.6547, -0.6586, 0.3711, -0.7158, -0.4945, -0.493, -0.8043, -0.408, -0.432, -0.8043, -0.408, -0.432, -0.7147, -0.4955, -0.4937, -0.569, 0.2189, -0.7926, -0.7153, 0.2628, -0.6475, -0.7153, 0.2628, -0.6475, -0.5554, 0.2147, -0.8034, 0.1306, 0.7229, -0.6785, 0.1308, 0.7228, -0.6785, 0.1375, 0.7206, -0.6796, 0.1375, 0.7206, -0.6796, 0.3125, 0.9363, 0.1602, 0.3128, 0.9362, 0.1601, 0.6823, 0.7268, 0.07905, 0.6932, 0.7168, 0.07584, 0.242, 0.352, 0.9042, 0.2414, 0.3522, 0.9043, 0.6103, 0.1796, 0.7716, 0.5824, 0.1962, 0.7889, 0.00484, -0.4242, 0.9056, 0.005101, -0.4243, 0.9055, -0.006336, -0.4205, 0.9073, -0.006336, -0.4205, 0.9073, -0.2404, -0.9194, 0.3113, -0.2401, -0.9195, 0.3113, -0.2708, -0.9093, 0.316, -0.2708, -0.9093, 0.316, -0.3164, -0.7233, -0.6137, -0.3165, -0.7233, -0.6137, -0.3498, -0.7123, -0.6086, -0.3498, -0.7123, -0.6086, -0.123, 0.05261, -0.991, -0.1235, 0.05274, -0.9909, -0.147, 0.0605, -0.9873, -0.147, 0.0605, -0.9873, -0.6342, 0.4178, 0.6506, -0.4101, 0.4221, 0.8085, -0.2417, 0.3721, 0.8962, -0.4782, 0.4432, 0.7582, -0.4782, 0.4432, 0.7582, -0.2417, 0.3721, 0.8962, 0.1602, 0.1631, 0.9735, 0.3247, 0.0976, 0.9408, -0.2596, 0.1836, 0.9481, 0.2165, 0.3012, 0.9287, 0.2165, 0.3012, 0.9287, -0.2596, 0.1836, 0.9481, -0.4707, -0.2134, 0.8561, -0.08426, 0.4682, 0.8796, -0.3319, 0.4168, 0.8462, -0.08426, 0.4682, 0.8796, -0.4707, -0.2134, 0.8561, 0.03479, -0.3165, 0.948, -0.2417, 0.3721, 0.8962, -0.4101, 0.4221, 0.8085, -0.2596, 0.1836, 0.9481, -0.8732, -0.3873, 0.2958, -0.5857, -0.6384, 0.4994, -0.4707, -0.2134, 0.8561, -0.4707, -0.2134, 0.8561, -0.5857, -0.6384, 0.4994, 0.1136, -0.7875, 0.6058, 0.03479, -0.3165, 0.948, 0.03479, -0.3165, 0.948, 0.1136, -0.7875, 0.6058, 0.3286, -0.7675, 0.5505, 0.3467, -0.3589, 0.8666, -0.5343, -0.6911, 0.4868, -0.5857, -0.6384, 0.4994, -0.8732, -0.3873, 0.2958, -0.5857, -0.6384, 0.4994, -0.5343, -0.6911, 0.4868, -0.2013, -0.779, 0.5938, -0.2494, -0.8587, 0.4477, -0.1076, -0.8354, 0.5389, 0.1136, -0.7875, 0.6058, 0.1136, -0.7875, 0.6058, -0.1076, -0.8354, 0.5389, 0.2688, -0.8247, 0.4976, 0.1511, -0.9241, 0.351, 0.1741, -0.9084, 0.3801, 0.2688, -0.8247, 0.4976, 0.3286, -0.7675, 0.5505, -0.3003, -0.9231, 0.2402, -0.1076, -0.8354, 0.5389, -0.2494, -0.8587, 0.4477, -0.01327, -0.9908, 0.135, 0.1741, -0.9084, 0.3801, 0.1511, -0.9241, 0.351, -0.2417, 0.3721, 0.8962, 0.03479, -0.3165, 0.948, 0.3467, -0.3589, 0.8666, 0.1602, 0.1631, 0.9735, -0.6946, 0.1456, 0.7045, -0.5368, -0.1073, 0.8369, -0.4574, 0.1225, 0.8808, -0.6316, 0.238, 0.7378, -0.6316, 0.238, 0.7378, -0.4574, 0.1225, 0.8808, -0.2326, 0.09371, 0.968, -0.8535, -0.4043, 0.3287, -0.5848, -0.5914, 0.5552, -0.7484, -0.421, 0.5124, -0.7484, -0.421, 0.5124, -0.5848, -0.5914, 0.5552, -0.3612, -0.5654, 0.7415, -0.5483, -0.3553, 0.7571, -0.408, -0.261, 0.8749, -0.5483, -0.3553, 0.7571, -0.3612, -0.5654, 0.7415, -0.08301, -0.2791, 0.9567, -0.4574, 0.1225, 0.8808, -0.5368, -0.1073, 0.8369, -0.5848, -0.5914, 0.5552, -0.2061, -0.8921, 0.4021, 0.01151, -0.8348, 0.5504, -0.3612, -0.5654, 0.7415, -0.3612, -0.5654, 0.7415, 0.01151, -0.8348, 0.5504, 0.3291, -0.508, 0.796, -0.08301, -0.2791, 0.9567, -0.08301, -0.2791, 0.9567, 0.3291, -0.508, 0.796, 0.4681, -0.2902, 0.8347, 0.07383, -0.1058, 0.9916, 0.2792, -0.8427, 0.4603, 0.01151, -0.8348, 0.5504, -0.2061, -0.8921, 0.4021, 0.01151, -0.8348, 0.5504, 0.2792, -0.8427, 0.4603, 0.3636, -0.7591, 0.54, 0.4855, -0.7728, 0.4087, 0.5147, -0.6357, 0.5752, 0.3291, -0.508, 0.796, 0.3291, -0.508, 0.796, 0.5147, -0.6357, 0.5752, 0.6377, -0.3634, 0.6792, 0.7302, -0.4005, 0.5536, 0.7475, -0.4071, 0.5249, 0.6377, -0.3634, 0.6792, 0.4681, -0.2902, 0.8347, 0.666, -0.7333, 0.1369, 0.5147, -0.6357, 0.5752, 0.4855, -0.7728, 0.4087, 0.8652, -0.4449, 0.2311, 0.7475, -0.4071, 0.5249, 0.7302, -0.4005, 0.5536, -0.4574, 0.1225, 0.8808, -0.08301, -0.2791, 0.9567, 0.07383, -0.1058, 0.9916, -0.2326, 0.09371, 0.968, 0.4009, 0.2975, -0.8665, 0.4008, 0.2976, -0.8665, 0.3961, 0.3055, -0.8659, 0.396, 0.3055, -0.8659, 0.9218, -0.1897, -0.338, 0.9218, -0.1898, -0.3381, 0.9116, -0.1979, -0.3604, 0.9116, -0.1979, -0.3604, 0.7192, -0.5287, 0.4508, 0.7193, -0.5286, 0.4508, 0.693, -0.5455, 0.4714, 0.6931, -0.5454, 0.4713, -0.01681, -0.4628, 0.8863, -0.01679, -0.4628, 0.8863, -0.01508, -0.4587, 0.8885, -0.01508, -0.4587, 0.8885, -0.7291, -0.02957, 0.6838, -0.7291, -0.03002, 0.6838, -0.7165, -0.06704, 0.6944, -0.7164, -0.06715, 0.6945, -0.8976, 0.4385, -0.04437, -0.8975, 0.4387, -0.04426, -0.9052, 0.4187, -0.07289, -0.9052, 0.4187, -0.07285, -0.3765, 0.5707, -0.7298, -0.3766, 0.5709, -0.7295, -0.3571, 0.5611, -0.7468, -0.3572, 0.5611, -0.7467])] * 3)])

# ---- objects
ob_sphere001 = bpy.data.objects.new('Sphere001', me_untitled)

# ---- transforms, parenting, visibility, modifiers, constraints
ob_sphere001.location = (0.0, 0.0, 0.151)
ob_sphere001.rotation_euler = (-0.4363, 0.0, 0.0)
ob_sphere001.scale = (0.0254, 0.0254, 0.0254)
ob_sphere001.color = (0.8, 0.8, 0.8, 1.0)
ob_sphere001.lineart.crease_threshold = 0.0

# ---- collection membership
col_collection_1.objects.link(ob_sphere001)

# ---- scene / render settings (as saved in the file)
scene.frame_start = 1; scene.frame_end = 250; scene.frame_set(1)
scene.render.engine = 'BLENDER_EEVEE_NEXT'
scene.render.resolution_percentage = 50
scene.render.fps = 30
scene.render.dither_intensity = 0.0
scene.cycles.use_denoising = False
scene.cycles.samples = 10
scene.cycles.sampling_pattern = 'TABULATED_SOBOL'
scene.cycles.light_sampling_threshold = 0.0
scene.cycles.use_adaptive_sampling = False
scene.cycles.use_light_tree = False
scene.cycles.blur_glossy = 0.0
scene.cycles.pixel_filter_type = 'GAUSSIAN'
scene.cycles.sample_clamp_indirect = 0.0
scene.view_settings.view_transform = 'Standard'
bpy.context.view_layer.update()

# ---- added for rendering (the .blend has no active camera and no usable light): camera, sun
cam_auto = bpy.data.cameras.new('AutoCamera')
cam_auto.lens = 50.0
cam_auto.sensor_width = 36.0
cam_auto.clip_end = 1000.0
ob_auto_camera = bpy.data.objects.new('AutoCamera', cam_auto)
scene.collection.objects.link(ob_auto_camera)
ob_auto_camera.location = (1.17755, -1.3997, 0.999383)
ob_auto_camera.rotation_euler = (1.09748, -7.21219e-08, 0.694738)
scene.camera = ob_auto_camera
light_auto_sun = bpy.data.lights.new('AutoSun', 'SUN')
light_auto_sun.energy = 3.0
light_auto_sun.angle = 0.0523599
ob_auto_sun = bpy.data.objects.new('AutoSun', light_auto_sun)
scene.collection.objects.link(ob_auto_sun)
ob_auto_sun.rotation_euler = (0.872665, 0.174533, 0.523599)
bpy.context.view_layer.update()

